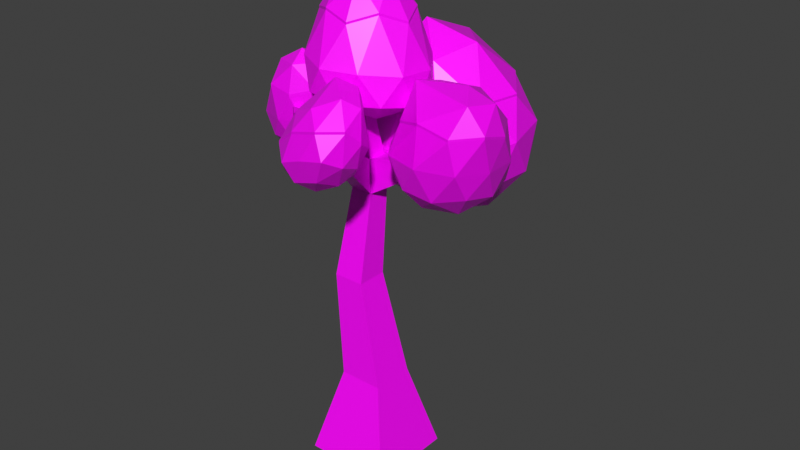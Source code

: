 # Source: Tutorial.blend  (saved by Blender 3.0.42; exported with 4.5.12 LTS)
import bpy
from mathutils import Matrix  # noqa: F401  (used for matrix-valued properties, if any)

bpy.ops.wm.read_factory_settings(use_empty=True)
scene = bpy.context.scene
scene.name = 'Scene'

# ---- collections
col_collection = bpy.data.collections.new('Collection'); scene.collection.children.link(col_collection)

# ---- images (referenced by path relative to the original .blend; pixels are not part of the script)
import os
ASSET_DIR = os.environ.get("B2B_ASSET_DIR", "")  # directory of the original .blend (textures are referenced by path, not embedded)
HERE = os.path.dirname(os.path.abspath(__file__))  # packed textures are extracted next to this script under _unpacked/

def load_image(name, relpath, width, height, colorspace="sRGB"):
    """Load a texture the original file referenced (path relative to the .blend, or extracted next to this script)."""
    p = next((c for c in (os.path.join(HERE, relpath), os.path.join(ASSET_DIR, relpath)) if relpath and os.path.exists(c)), "")
    if p:
        img = bpy.data.images.load(p, check_existing=True)
        img.name = name
    else:  # same state as the original file: an image datablock whose file is absent (Cycles renders it pink)
        img = bpy.data.images.new(name, width, height)
        img.source = "FILE"
        img.filepath = "//" + (relpath or name)
    img.colorspace_settings.name = colorspace
    return img
img_colorpalette_png = load_image('ColorPalette.png', 'ColorPalette.png', 1024, 1024, 'sRGB')

# ---- materials (node trees are filled in below, after node groups)
mat_material = bpy.data.materials.new('Material')
mat_material.alpha_threshold = 0.0
mat_material.use_transparent_shadow = False
mat_material.line_color = (0.0, 0.0, 0.0, 1.0)

# ---- material node trees
mat_material.use_nodes = True; mat_material.node_tree.nodes.clear()
_N = mat_material.node_tree.nodes; _L = mat_material.node_tree.links
n0 = _N.new('ShaderNodeOutputMaterial'); n0.name = 'Material Output'; n0.location = (300, 300)
n1 = _N.new('ShaderNodeBsdfPrincipled'); n1.name = 'Principled BSDF'; n1.location = (10, 300)
n1.distribution = 'GGX'
n1.subsurface_method = 'RANDOM_WALK_SKIN'
n1.inputs[2].default_value = 0.4
n1.inputs[3].default_value = 1.45
n1.inputs[27].default_value = (0.0, 0.0, 0.0, 1.0)
n1.inputs[28].default_value = 1.0
n2 = _N.new('ShaderNodeTexImage'); n2.name = 'Image Texture'; n2.location = (-365, 194)
n2.image = img_colorpalette_png
n2.interpolation = 'Closest'
_L.new(n1.outputs[0], n0.inputs[0])
_L.new(n2.outputs[0], n1.inputs[0])
n0.is_active_output = True

# ---- world
world_world = bpy.data.worlds.new('World'); scene.world = world_world
world_world.use_nodes = True; world_world.node_tree.nodes.clear()
_N = world_world.node_tree.nodes; _L = world_world.node_tree.links
n0 = _N.new('ShaderNodeOutputWorld'); n0.name = 'World Output'; n0.location = (300, 300)
n1 = _N.new('ShaderNodeBackground'); n1.name = 'Background'; n1.location = (10, 300)
n1.inputs[0].default_value = (0.05088, 0.05088, 0.05088, 1.0)
_L.new(n1.outputs[0], n0.inputs[0])
n0.is_active_output = True
world_world.color = (0.05088, 0.05088, 0.05088)
world_world.use_sun_shadow = False
world_world.sun_shadow_jitter_overblur = 0.0

# ---- meshes
me_cube_002 = bpy.data.meshes.new('Cube.002')
me_cube_002.from_pydata([(-1.0, -1.0, -1.0), (-0.4985, -0.4985, 1.0), (-1.0, 1.0, -1.0), (-0.4985, 0.4985, 1.0), (1.0, -1.0, -1.0), (0.4985, -0.4985, 1.0), (1.0, 1.0, -1.0), (0.4985, 0.4985, 1.0), (-0.7755, -0.353, 3.324), (-0.7755, 0.353, 3.324), (-0.06961, 0.353, 3.324), (-0.06961, -0.353, 3.324), (-0.6804, 0.1064, 5.242), (-0.6804, 0.6221, 5.242), (-0.1647, 0.6221, 5.242), (-0.1647, 0.1064, 5.242), (-0.6457, 0.1322, 6.007), (-0.6457, 0.5784, 6.007), (-0.1995, 0.5784, 6.007), (-0.1995, 0.1322, 6.007), (-0.5501, 1.846, 5.745), (-0.2951, 1.846, 5.745), (-0.5501, 1.846, 6.046), (-0.2951, 1.846, 6.046), (-0.1341, 2.869, 6.312), (0.1209, 2.869, 6.312), (-0.1341, 2.869, 6.614), (0.1209, 2.869, 6.614), (1.033, 0.5017, 5.978), (1.033, 0.2269, 5.978), (1.033, 0.5017, 6.302), (1.033, 0.2269, 6.302), (1.927, 0.08076, 6.738), (1.927, -0.09358, 6.738), (1.927, 0.08076, 6.944), (1.927, -0.09358, 6.944), (-0.6457, 0.1322, 6.007), (-0.6457, 0.5784, 6.007), (-0.1995, 0.5784, 6.007), (-0.1995, 0.1322, 6.007), (0.4364, -1.452, 6.654), (0.1279, -1.452, 6.654), (0.4364, -1.452, 7.019), (0.1279, -1.452, 7.019), (0.3321, -2.177, 7.612), (0.2321, -2.177, 7.612), (0.3321, -2.177, 7.73), (0.2321, -2.177, 7.73), (1.927, 0.01811, 5.606), (2.791, -0.6095, 6.266), (1.597, -0.9974, 6.266), (0.8591, 0.01811, 6.266), (1.597, 1.034, 6.266), (2.791, 0.6457, 6.266), (2.7, -1.087, 7.547), (1.24, -0.6458, 7.411), (1.008, 0.6596, 7.351), (2.257, 1.034, 7.334), (3.187, -0.02198, 7.407), (-0.04629, 3.217, 8.076), (1.733, -0.5788, 5.784), (2.435, -0.3508, 5.784), (2.241, -0.9477, 6.172), (2.942, 0.01811, 6.172), (2.435, 0.387, 5.784), (1.299, 0.01811, 5.784), (1.105, -0.5788, 6.172), (1.733, 0.615, 5.784), (1.105, 0.615, 6.172), (2.241, 0.9839, 6.172), (3.118, -0.3625, 6.821), (3.062, 0.387, 6.8), (2.005, -1.19, 6.862), (2.795, -0.9822, 6.866), (0.7747, -0.3466, 6.805), (1.192, -0.9369, 6.849), (1.225, 0.9839, 6.8), (0.7915, 0.387, 6.8), (2.629, 0.9839, 6.8), (1.927, 1.212, 6.8), (3.196, -0.6716, 7.604), (1.936, -1.009, 7.643), (0.8751, 0.0296, 7.477), (1.595, 0.9885, 7.433), (2.796, 0.6056, 7.452), (-1.262, 2.956, 6.772), (-1.32, 1.991, 6.777), (1.354, -0.315, 8.15), (1.369, 0.4069, 7.948), (-0.9001, 1.142, 6.587), (0.553, 2.606, 4.349), (-0.3643, 3.86, 5.37), (1.46, 3.61, 5.624), (1.822, 1.796, 5.439), (0.2216, 0.9253, 5.07), (-1.13, 2.201, 5.027), (0.2973, 3.82, 7.09), (1.689, 2.549, 7.133), (0.9239, 0.8897, 6.791), (-0.9005, 1.14, 6.536), (-1.263, 2.954, 6.722), (-0.03494, 0.7776, 6.817), (1.134, 3.237, 4.794), (0.06181, 3.384, 4.645), (0.595, 3.974, 5.394), (-0.9273, 3.146, 5.043), (-0.3881, 2.409, 4.443), (1.347, 2.171, 4.685), (1.88, 2.76, 5.435), (0.4062, 1.659, 4.468), (1.152, 1.182, 5.109), (-0.5829, 1.421, 4.867), (-1.005, 3.588, 6.039), (-1.455, 2.613, 5.838), (1.008, 3.953, 6.406), (-0.06457, 4.1, 6.256), (2.015, 2.137, 6.322), (1.802, 3.203, 6.431), (0.6242, 0.6498, 5.904), (1.565, 1.162, 6.121), (-1.242, 1.547, 5.729), (-0.4481, 0.797, 5.754), (-0.6076, 3.565, 7.051), (1.112, 3.323, 7.295), (1.487, 1.604, 7.117), (-0.03533, 0.7761, 6.766), (-1.321, 1.99, 6.726), (0.9243, 0.8912, 6.841), (1.487, 1.606, 7.168), (1.69, 2.55, 7.184), (1.113, 3.325, 7.346), (0.2977, 3.822, 7.141), (0.4628, -1.333, 6.43), (-0.2437, -1.836, 6.469), (-0.1653, -1.05, 7.031), (0.7686, -1.058, 7.285), (1.2, -1.801, 6.86), (0.5353, -2.207, 6.352), (-0.3878, -1.81, 7.38), (-0.6072, 3.566, 7.102), (1.369, 0.4084, 7.999), (1.084, -2.616, 7.225), (0.06628, -2.595, 6.938), (0.8755, 0.03111, 7.528), (0.1262, -1.112, 6.665), (0.07186, -1.54, 6.341), (-0.2878, -1.415, 6.689), (0.1125, -2.056, 6.295), (0.5274, -1.763, 6.271), (0.6202, -1.091, 6.795), (0.2453, -0.8421, 7.182), (0.8686, -1.502, 6.552), (1.075, -1.338, 7.081), (0.9363, -2.021, 6.516), (-0.2171, -2.263, 6.618), (0.2642, -2.492, 6.555), (-0.4232, -1.326, 7.226), (-0.4686, -1.85, 6.868), (0.4969, -0.8734, 7.761), (-0.008094, -1.087, 7.503), (1.353, -1.851, 7.383), (2.148, 0.617, 7.975), (0.8305, -2.493, 6.712), (1.258, -2.251, 7.035), (-0.2416, -2.338, 7.15), (-0.1794, -1.315, 7.812), (1.355, -0.3135, 8.201), (1.28, -2.196, 7.679), (0.5566, -2.632, 7.112), (2.38, -0.07235, 8.254), (0.2495, -2.49, 7.51), (2.984, -0.06846, 8.049), (2.844, -0.7272, 8.148), (0.8826, -2.541, 7.682), (-1.588, 0.1477, 6.143), (-1.588, 0.5808, 6.143), (-1.588, 0.1477, 6.654), (-1.588, 0.5808, 6.654), (-2.191, 0.1477, 6.143), (-2.191, 0.5808, 6.143), (-2.191, 0.1477, 6.654), (-2.191, 0.5808, 6.654), (-2.714, 0.741, 6.211), (-2.714, 1.059, 6.211), (-2.714, 0.741, 6.586), (-2.714, 1.059, 6.586), (-3.005, 1.259, 6.517), (-3.005, 1.486, 6.517), (-3.005, 1.259, 6.785), (-3.005, 1.486, 6.785), (-1.418, -0.4879, 6.907), (-1.418, -0.4879, 6.62), (-1.756, -0.4879, 6.907), (-1.756, -0.4879, 6.62), (-1.283, -0.7351, 7.108), (-1.283, -0.7351, 6.961), (-1.457, -0.7351, 7.108), (-1.457, -0.7351, 6.961), (-2.004, 0.3475, 5.655), (-1.28, -0.1782, 6.207), (-2.28, -0.5032, 6.207), (-2.913, 0.4885, 6.119), (-2.291, 1.306, 6.14), (-1.28, 0.8732, 6.207), (-1.638, -0.6741, 7.244), (-2.657, -0.1727, 7.134), (-2.695, 1.232, 6.913), (-1.657, 1.207, 7.132), (-1.02, 0.1765, 7.244), (3.188, -0.02047, 7.457), (-2.166, -0.1525, 5.804), (-1.578, 0.03846, 5.804), (-1.741, -0.4615, 6.129), (-1.153, 0.3475, 6.129), (-1.578, 0.6565, 5.804), (-2.53, 0.3552, 5.799), (-2.695, -0.1253, 6.112), (-2.166, 0.8505, 5.802), (-2.708, 0.9944, 6.037), (-1.742, 1.165, 6.123), (-1.037, 0.00961, 6.679), (-1.037, 0.6276, 6.679), (-1.988, -0.6814, 6.679), (-1.401, -0.4904, 6.679), (-2.965, 0.2439, 6.532), (-2.582, -0.4385, 6.646), (-2.613, 1.47, 6.464), (-2.979, 0.998, 6.447), (-1.404, 1.158, 6.659), (-2.008, 1.503, 6.563), (-1.203, -0.3676, 7.359), (-2.156, -0.6607, 7.349), (-2.784, 0.525, 7.114), (-2.198, 1.349, 7.104), (-1.206, 0.6586, 7.343), (2.796, 0.6071, 7.502), (-1.269, -0.05274, 7.838), (2.257, 1.035, 7.385), (1.595, 0.99, 7.484), (1.241, -0.6443, 7.462), (-0.3127, 0.3608, 7.121), (0.6512, -0.5002, 7.505), (-0.7471, -0.9853, 7.657), (-1.455, 0.5557, 7.67), (-0.6616, 1.483, 7.694), (0.8664, 0.833, 7.519), (-0.115, -0.5893, 9.011), (-1.148, -0.2181, 9.066), (-1.158, 1.008, 9.008), (-0.006062, 1.229, 9.009), (0.6452, 0.3294, 8.954), (1.936, -1.008, 7.693), (-0.6034, -0.4871, 7.247), (0.3142, -0.2418, 7.136), (-0.07263, -0.923, 7.512), (0.9651, 0.1791, 7.399), (0.4285, 0.6556, 7.145), (-1.07, 0.4977, 7.289), (-1.228, -0.3499, 7.617), (-0.5224, 1.104, 7.264), (-1.228, 1.215, 7.569), (0.1721, 1.289, 7.545), (0.9015, -0.1393, 8.084), (1.001, 0.572, 8.074), (-0.4222, -1.038, 8.196), (0.3062, -0.7626, 8.166), (-1.451, 0.01747, 8.3), (-1.074, -0.7615, 8.296), (-1.06, 1.427, 8.259), (-1.467, 0.9258, 8.226), (0.5681, 1.173, 8.179), (-0.2432, 1.488, 8.245), (0.3274, -0.16, 9.174), (-0.6878, -0.5202, 9.177), (-1.268, 0.4206, 9.187), (-0.6648, 1.229, 9.192), (0.4193, 0.8712, 9.12), (2.7, -1.085, 7.597), (3.197, -0.6701, 7.655), (0.8755, 0.03111, 7.528), (1.355, -0.3135, 8.201), (1.369, 0.4084, 7.999), (-0.5419, 0.1275, 7.088), (-0.5419, 0.3662, 7.088), (-0.3032, 0.3662, 7.088), (-0.3032, 0.1275, 7.088), (-0.5214, 0.1298, 7.495), (-0.5214, 0.3274, 7.495), (-0.3237, 0.3274, 7.495), (-0.3237, 0.1298, 7.495), (3.196, -0.6716, 7.604), (2.7, -1.087, 7.547), (1.936, -1.009, 7.643), (1.24, -0.6458, 7.411), (1.595, 0.9885, 7.433), (2.257, 1.034, 7.334), (2.796, 0.6056, 7.452), (3.187, -0.02198, 7.407), (1.354, -0.315, 8.15), (0.8751, 0.0296, 7.477), (1.369, 0.4069, 7.948), (-0.6076, 3.565, 7.051), (0.2973, 3.82, 7.09), (1.112, 3.323, 7.295), (1.689, 2.549, 7.133), (1.487, 1.604, 7.117), (0.9239, 0.8897, 6.791), (-0.03533, 0.7761, 6.766), (-0.9005, 1.14, 6.536), (-1.321, 1.99, 6.726), (-1.263, 2.954, 6.722), (0.4969, -0.8734, 7.761), (0.7686, -1.058, 7.285), (-0.008094, -1.087, 7.503), (-0.2416, -2.338, 7.15), (-0.3878, -1.81, 7.38), (-0.1794, -1.315, 7.812), (0.2495, -2.49, 7.51), (1.075, -1.338, 7.081), (1.353, -1.851, 7.383), (1.28, -2.196, 7.679), (0.8826, -2.541, 7.682), (-1.203, -0.3676, 7.359), (-1.638, -0.6741, 7.244), (-2.156, -0.6607, 7.349), (-2.657, -0.1727, 7.134), (-2.784, 0.525, 7.114), (-2.695, 1.232, 6.913), (-2.198, 1.349, 7.104), (-1.657, 1.207, 7.132), (-1.269, -0.05274, 7.838), (-1.206, 0.6586, 7.343), (0.3274, -0.16, 9.174), (-0.115, -0.5893, 9.011), (-0.6878, -0.5202, 9.177), (-1.148, -0.2181, 9.066), (-1.268, 0.4206, 9.187), (-1.158, 1.008, 9.008), (-0.6648, 1.229, 9.192), (-0.006062, 1.229, 9.009), (0.4193, 0.8712, 9.12), (0.6452, 0.3294, 8.954), (-0.844, 2.561, 7.905), (-0.2658, 2.028, 8.551), (0.8348, 2.297, 8.165), (0.4557, 1.348, 7.933), (-0.6096, 1.498, 7.851), (0.4973, -0.8719, 7.812), (0.7689, -1.057, 7.336), (-0.007702, -1.086, 7.554), (0.3, -1.221, 8.009), (1.134, -1.491, 7.66), (1.21, -1.671, 7.99), (-0.2412, -2.336, 7.201), (-0.3874, -1.808, 7.431), (-0.179, -1.314, 7.863), (0.7819, -1.271, 8.193), (-0.0005099, -2.086, 7.788), (0.2499, -2.489, 7.56), (0.5324, -2.252, 8.0), (0.3017, -1.346, 8.295), (0.9499, -1.914, 8.18), (1.075, -1.336, 7.132), (1.353, -1.85, 7.433), (1.281, -2.194, 7.73), (0.883, -2.54, 7.732), (-1.203, -0.3661, 7.41), (-1.637, -0.6726, 7.295), (-2.155, -0.6592, 7.4), (-2.656, -0.1712, 7.185), (-2.784, 0.5265, 7.165), (-2.694, 1.234, 6.964), (-2.198, 1.351, 7.155), (-1.657, 1.208, 7.183), (-1.632, -0.5512, 7.889), (-1.268, -0.05123, 7.889), (-1.736, -0.1437, 8.12), (-2.229, -0.2669, 7.831), (-2.25, 0.5378, 7.714), (-1.645, 0.5768, 7.809), (-1.205, 0.6601, 7.394), (0.3278, -0.1585, 9.225), (-0.1146, -0.5878, 9.062), (-0.6874, -0.5187, 9.227), (-1.148, -0.2166, 9.117), (-1.268, 0.4221, 9.237), (-1.157, 1.01, 9.058), (-0.6645, 1.231, 9.243), (-0.00567, 1.231, 9.059), (0.4197, 0.8727, 9.171), (0.6456, 0.3309, 9.005), (-0.2356, -0.116, 9.773), (0.1277, 0.384, 9.773), (-0.398, 0.384, 10.02), (-0.8234, 0.07497, 9.773), (-0.8234, 0.693, 9.773), (-0.2356, 0.884, 9.773)], [], [(0, 1, 3, 2), (2, 3, 7, 6), (6, 7, 5, 4), (4, 5, 1, 0), (2, 6, 4, 0), (7, 3, 9, 10), (11, 10, 14, 15), (5, 7, 10, 11), (3, 1, 8, 9), (1, 5, 11, 8), (12, 15, 40, 41), (9, 8, 12, 13), (8, 11, 15, 12), (10, 9, 13, 14), (19, 18, 38, 39), (17, 18, 23, 22), (19, 15, 29, 31), (16, 17, 177, 176), (20, 22, 26, 24), (13, 17, 22, 20), (14, 13, 20, 21), (18, 14, 21, 23), (25, 24, 26, 27), (21, 20, 24, 25), (23, 21, 25, 27), (22, 23, 27, 26), (31, 29, 33, 35), (18, 19, 31, 30), (14, 18, 30, 28), (15, 14, 28, 29), (33, 32, 34, 35), (29, 28, 32, 33), (28, 30, 34, 32), (30, 31, 35, 34), (37, 36, 282, 283), (17, 16, 36, 37), (16, 19, 39, 36), (18, 17, 37, 38), (40, 42, 46, 44), (15, 19, 42, 40), (16, 12, 41, 43), (19, 16, 43, 42), (45, 44, 46, 47), (41, 40, 44, 45), (43, 41, 45, 47), (42, 43, 47, 46), (48, 61, 60), (49, 61, 63), (48, 60, 65), (48, 65, 67), (48, 67, 64), (49, 63, 70), (50, 62, 72), (51, 66, 74), (52, 68, 76), (53, 69, 78), (49, 70, 73), (50, 72, 75), (51, 74, 77), (52, 76, 79), (53, 78, 71), (361, 356, 360), (361, 360, 359), (56, 82, 88), (364, 352, 361), (365, 364, 361), (365, 361, 359), (358, 365, 359), (352, 356, 361), (350, 355, 360), (354, 353, 357), (83, 56, 88), (348, 347, 351), (139, 85, 342), (59, 139, 342), (59, 342, 343), (130, 131, 59), (344, 130, 59), (344, 59, 343), (128, 129, 344), (71, 84, 58), (71, 78, 84), (78, 57, 84), (79, 83, 57), (79, 76, 83), (76, 56, 83), (77, 82, 56), (77, 74, 82), (74, 55, 82), (75, 81, 55), (75, 72, 81), (72, 54, 81), (73, 80, 54), (73, 70, 80), (70, 58, 80), (78, 79, 57), (78, 69, 79), (69, 52, 79), (76, 77, 56), (76, 68, 77), (68, 51, 77), (74, 75, 55), (74, 66, 75), (66, 50, 75), (72, 73, 54), (72, 62, 73), (62, 49, 73), (70, 71, 58), (70, 63, 71), (63, 53, 71), (64, 69, 53), (64, 67, 69), (67, 52, 69), (67, 68, 52), (67, 65, 68), (65, 51, 68), (65, 66, 51), (65, 60, 66), (60, 50, 66), (63, 64, 53), (63, 61, 64), (61, 48, 64), (60, 62, 50), (60, 61, 62), (61, 49, 62), (90, 103, 102), (91, 103, 105), (90, 102, 107), (90, 107, 109), (90, 109, 106), (91, 105, 112), (92, 104, 114), (93, 108, 116), (94, 110, 118), (95, 111, 120), (91, 112, 115), (92, 114, 117), (93, 116, 119), (94, 118, 121), (95, 120, 113), (345, 128, 344), (345, 344, 343), (101, 127, 345), (346, 101, 345), (346, 345, 343), (86, 89, 346), (342, 86, 346), (342, 346, 343), (85, 86, 342), (89, 101, 346), (127, 128, 345), (129, 130, 344), (131, 139, 59), (278, 209, 171), (172, 278, 171), (172, 171, 169), (251, 277, 172), (166, 251, 172), (166, 172, 169), (143, 239, 166), (113, 126, 100), (113, 120, 126), (120, 99, 126), (121, 125, 99), (121, 118, 125), (118, 98, 125), (119, 124, 98), (119, 116, 124), (116, 97, 124), (117, 123, 97), (117, 114, 123), (114, 96, 123), (115, 122, 96), (115, 112, 122), (112, 100, 122), (120, 121, 99), (120, 111, 121), (111, 94, 121), (118, 119, 98), (118, 110, 119), (110, 93, 119), (116, 117, 97), (116, 108, 117), (108, 92, 117), (114, 115, 96), (114, 104, 115), (104, 91, 115), (112, 113, 100), (112, 105, 113), (105, 95, 113), (106, 111, 95), (106, 109, 111), (109, 94, 111), (109, 110, 94), (109, 107, 110), (107, 93, 110), (107, 108, 93), (107, 102, 108), (102, 92, 108), (105, 106, 95), (105, 103, 106), (103, 90, 106), (102, 104, 92), (102, 103, 104), (103, 91, 104), (132, 145, 144), (133, 145, 147), (132, 144, 149), (132, 149, 151), (132, 151, 148), (133, 147, 154), (134, 146, 156), (135, 150, 158), (136, 152, 160), (137, 153, 162), (133, 154, 157), (134, 156, 159), (140, 166, 169), (136, 160, 163), (137, 162, 155), (161, 238, 140), (161, 140, 169), (235, 237, 161), (141, 167, 173), (142, 168, 170), (171, 235, 161), (170, 168, 173), (168, 141, 173), (171, 161, 169), (209, 235, 171), (237, 238, 161), (239, 251, 166), (277, 278, 172), (281, 279, 280), (165, 138, 315, 316), (273, 246, 333, 334), (250, 276, 340, 341), (84, 57, 295, 296), (272, 250, 341, 332), (164, 142, 170), (155, 168, 142), (155, 162, 168), (162, 141, 168), (163, 167, 141), (163, 160, 167), (249, 275, 338, 339), (248, 274, 336, 337), (82, 55, 293, 299), (164, 170, 317, 314), (247, 273, 334, 335), (159, 156, 165), (156, 138, 165), (157, 164, 138), (157, 154, 164), (154, 142, 164), (162, 163, 141), (162, 153, 163), (153, 136, 163), (81, 54, 291, 292), (138, 164, 314, 315), (246, 272, 332, 333), (58, 84, 296, 297), (158, 150, 159), (150, 134, 159), (156, 157, 138), (156, 146, 157), (146, 133, 157), (154, 155, 142), (154, 147, 155), (147, 137, 155), (148, 153, 137), (148, 151, 153), (151, 136, 153), (151, 152, 136), (151, 149, 152), (149, 135, 152), (149, 150, 135), (149, 144, 150), (144, 134, 150), (147, 148, 137), (147, 145, 148), (145, 132, 148), (144, 146, 134), (144, 145, 146), (145, 133, 146), (177, 175, 179, 181), (12, 16, 176, 174), (13, 12, 174, 175), (17, 13, 175, 177), (178, 180, 184, 182), (176, 177, 181, 180), (176, 180, 192, 190), (175, 174, 178, 179), (182, 184, 188, 186), (179, 178, 182, 183), (181, 179, 183, 185), (180, 181, 185, 184), (187, 186, 188, 189), (183, 182, 186, 187), (185, 183, 187, 189), (184, 185, 189, 188), (190, 192, 196, 194), (180, 178, 193, 192), (178, 174, 191, 193), (174, 176, 190, 191), (195, 194, 196, 197), (191, 190, 194, 195), (193, 191, 195, 197), (192, 193, 197, 196), (198, 211, 210), (199, 211, 213), (198, 210, 215), (198, 215, 217), (198, 217, 214), (199, 213, 220), (200, 212, 222), (201, 216, 224), (202, 218, 226), (203, 219, 228), (199, 220, 223), (200, 222, 225), (201, 224, 227), (202, 226, 229), (203, 228, 221), (80, 58, 297, 290), (236, 234, 331, 330), (57, 83, 294, 295), (158, 159, 313, 311), (208, 234, 236), (55, 81, 292, 293), (54, 80, 290, 291), (160, 152, 318, 319), (135, 158, 311, 312), (126, 99, 308, 309), (234, 207, 329, 331), (152, 135, 312, 318), (125, 98, 306, 307), (173, 167, 320, 321), (87, 82, 299, 298), (233, 206, 327, 328), (124, 97, 304, 305), (232, 205, 325, 326), (123, 96, 302, 303), (230, 208, 236), (221, 234, 208), (221, 228, 234), (228, 207, 234), (229, 233, 207), (229, 226, 233), (226, 206, 233), (227, 232, 206), (227, 224, 232), (224, 205, 232), (225, 231, 205), (225, 222, 231), (222, 204, 231), (223, 230, 204), (223, 220, 230), (220, 208, 230), (228, 229, 207), (228, 219, 229), (219, 202, 229), (226, 227, 206), (226, 218, 227), (218, 201, 227), (224, 225, 205), (224, 216, 225), (216, 200, 225), (222, 223, 204), (222, 212, 223), (212, 199, 223), (220, 221, 208), (220, 213, 221), (213, 203, 221), (214, 219, 203), (214, 217, 219), (217, 202, 219), (217, 218, 202), (217, 215, 218), (215, 201, 218), (215, 216, 201), (215, 210, 216), (210, 200, 216), (213, 214, 203), (213, 211, 214), (211, 198, 214), (210, 212, 200), (210, 211, 212), (211, 199, 212), (240, 253, 252), (241, 253, 255), (240, 252, 257), (240, 257, 259), (240, 259, 256), (241, 255, 262), (242, 254, 264), (243, 258, 266), (244, 260, 268), (245, 261, 270), (241, 262, 265), (242, 264, 267), (243, 266, 269), (244, 268, 271), (245, 270, 263), (88, 87, 298, 300), (231, 204, 323, 324), (100, 126, 309, 310), (122, 100, 310, 301), (83, 88, 300, 294), (99, 125, 307, 308), (207, 233, 328, 329), (170, 173, 321, 317), (98, 124, 305, 306), (206, 232, 326, 327), (230, 236, 330, 322), (97, 123, 303, 304), (205, 231, 324, 325), (159, 165, 316, 313), (96, 122, 301, 302), (204, 230, 322, 323), (167, 160, 319, 320), (276, 249, 339, 340), (275, 248, 337, 338), (274, 247, 335, 336), (263, 276, 250), (263, 270, 276), (270, 249, 276), (271, 275, 249), (271, 268, 275), (268, 248, 275), (269, 274, 248), (269, 266, 274), (266, 247, 274), (267, 273, 247), (267, 264, 273), (264, 246, 273), (265, 272, 246), (265, 262, 272), (262, 250, 272), (270, 271, 249), (270, 261, 271), (261, 244, 271), (268, 269, 248), (268, 260, 269), (260, 243, 269), (266, 267, 247), (266, 258, 267), (258, 242, 267), (264, 265, 246), (264, 254, 265), (254, 241, 265), (262, 263, 250), (262, 255, 263), (255, 245, 263), (256, 261, 245), (256, 259, 261), (259, 244, 261), (259, 260, 244), (259, 257, 260), (257, 243, 260), (257, 258, 243), (257, 252, 258), (252, 242, 258), (255, 256, 245), (255, 253, 256), (253, 240, 256), (252, 254, 242), (252, 253, 254), (253, 241, 254), (285, 284, 288, 289), (36, 39, 285, 282), (38, 37, 283, 284), (39, 38, 284, 285), (288, 287, 286, 289), (283, 282, 286, 287), (282, 285, 289, 286), (284, 283, 287, 288), (332, 341, 390, 381), (309, 308, 89, 86), (307, 306, 127, 101), (305, 304, 129, 128), (315, 314, 353, 354), (331, 329, 373, 380), (303, 302, 131, 130), (328, 327, 371, 372), (301, 310, 85, 139), (326, 325, 369, 370), (341, 340, 389, 390), (312, 311, 347, 348), (324, 323, 367, 368), (339, 338, 387, 388), (337, 336, 385, 386), (335, 334, 383, 384), (296, 295, 237, 235), (321, 320, 364, 365), (333, 332, 381, 382), (299, 293, 239, 143), (322, 330, 375, 366), (292, 291, 277, 251), (310, 309, 86, 85), (317, 321, 365, 358), (290, 297, 209, 278), (308, 307, 101, 89), (329, 328, 372, 373), (306, 305, 128, 127), (82, 87, 280, 279), (327, 326, 370, 371), (304, 303, 130, 129), (88, 82, 279, 281), (325, 324, 368, 369), (302, 301, 139, 131), (87, 88, 281, 280), (323, 322, 366, 367), (311, 313, 349, 347), (297, 296, 235, 209), (295, 294, 238, 237), (316, 315, 354, 355), (319, 318, 362, 363), (293, 292, 251, 239), (291, 290, 278, 277), (313, 316, 355, 349), (298, 299, 143, 166), (340, 339, 388, 389), (318, 312, 348, 362), (300, 298, 166, 140), (338, 337, 386, 387), (330, 331, 380, 375), (294, 300, 140, 238), (336, 335, 384, 385), (320, 319, 363, 364), (334, 333, 382, 383), (314, 317, 358, 353), (356, 350, 360), (360, 357, 359), (360, 355, 357), (355, 354, 357), (357, 358, 359), (357, 353, 358), (363, 352, 364), (351, 356, 352), (351, 347, 356), (347, 350, 356), (349, 355, 350), (363, 351, 352), (363, 362, 351), (362, 348, 351), (347, 349, 350), (367, 366, 374), (369, 368, 377), (371, 370, 378), (373, 372, 379), (375, 379, 376), (375, 380, 379), (380, 373, 379), (379, 378, 376), (379, 372, 378), (372, 371, 378), (378, 377, 376), (378, 370, 377), (370, 369, 377), (377, 374, 376), (377, 368, 374), (368, 367, 374), (374, 375, 376), (374, 366, 375), (382, 381, 391), (384, 383, 394), (386, 385, 395), (388, 387, 396), (390, 389, 392), (392, 396, 393), (392, 389, 396), (389, 388, 396), (396, 395, 393), (396, 387, 395), (387, 386, 395), (395, 394, 393), (395, 385, 394), (385, 384, 394), (394, 391, 393), (394, 383, 391), (383, 382, 391), (391, 392, 393), (391, 381, 392), (381, 390, 392)])
_uv = me_cube_002.uv_layers.new(name='UVMap')
_uv.uv.foreach_set('vector', [0.81, 0.5575, 0.81, 0.5575, 0.81, 0.5575, 0.81, 0.5575, 0.81, 0.5575, 0.81, 0.5575, 0.81, 0.5575, 0.81, 0.5575, 0.81, 0.5575, 0.81, 0.5575, 0.81, 0.5575, 0.81, 0.5575, 0.81, 0.5575, 0.81, 0.5575, 0.81, 0.5575, 0.81, 0.5575, 0.81, 0.5575, 0.81, 0.5575, 0.81, 0.5575, 0.81, 0.5575, 0.81, 0.5575, 0.81, 0.5575, 0.81, 0.5575, 0.81, 0.5575, 0.81, 0.5575, 0.81, 0.5575, 0.81, 0.5575, 0.81, 0.5575, 0.81, 0.5575, 0.81, 0.5575, 0.81, 0.5575, 0.81, 0.5575, 0.81, 0.5575, 0.81, 0.5575, 0.81, 0.5575, 0.81, 0.5575, 0.81, 0.5575, 0.81, 0.5575, 0.81, 0.5575, 0.81, 0.5575, 0.81, 0.5575, 0.81, 0.5575, 0.81, 0.5575, 0.81, 0.5575, 0.81, 0.5575, 0.81, 0.5575, 0.81, 0.5575, 0.81, 0.5575, 0.81, 0.5575, 0.81, 0.5575, 0.81, 0.5575, 0.81, 0.5575, 0.81, 0.5575, 0.81, 0.5575, 0.81, 0.5575, 0.81, 0.5575, 0.81, 0.5575, 0.81, 0.5575, 0.81, 0.5575, 0.81, 0.5575, 0.81, 0.5575, 0.81, 0.5575, 0.81, 0.5575, 0.81, 0.5575, 0.81, 0.5575, 0.81, 0.5575, 0.81, 0.5575, 0.81, 0.5575, 0.81, 0.5575, 0.81, 0.5575, 0.81, 0.5575, 0.81, 0.5575, 0.81, 0.5575, 0.81, 0.5575, 0.81, 0.5575, 0.81, 0.5575, 0.81, 0.5575, 0.81, 0.5575, 0.81, 0.5575, 0.81, 0.5575, 0.81, 0.5575, 0.81, 0.5575, 0.81, 0.5575, 0.81, 0.5575, 0.81, 0.5575, 0.81, 0.5575, 0.81, 0.5575, 0.81, 0.5575, 0.81, 0.5575, 0.81, 0.5575, 0.81, 0.5575, 0.81, 0.5575, 0.81, 0.5575, 0.81, 0.5575, 0.81, 0.5575, 0.81, 0.5575, 0.81, 0.5575, 0.81, 0.5575, 0.81, 0.5575, 0.81, 0.5575, 0.81, 0.5575, 0.81, 0.5575, 0.81, 0.5575, 0.81, 0.5575, 0.81, 0.5575, 0.81, 0.5575, 0.81, 0.5575, 0.81, 0.5575, 0.81, 0.5575, 0.81, 0.5575, 0.81, 0.5575, 0.81, 0.5575, 0.81, 0.5575, 0.81, 0.5575, 0.81, 0.5575, 0.81, 0.5575, 0.81, 0.5575, 0.81, 0.5575, 0.81, 0.5575, 0.81, 0.5575, 0.81, 0.5575, 0.81, 0.5575, 0.81, 0.5575, 0.81, 0.5575, 0.81, 0.5575, 0.81, 0.5575, 0.81, 0.5575, 0.81, 0.5575, 0.81, 0.5575, 0.81, 0.5575, 0.81, 0.5575, 0.81, 0.5575, 0.81, 0.5575, 0.81, 0.5575, 0.81, 0.5575, 0.81, 0.5575, 0.81, 0.5575, 0.81, 0.5575, 0.81, 0.5575, 0.81, 0.5575, 0.81, 0.5575, 0.81, 0.5575, 0.81, 0.5575, 0.81, 0.5575, 0.81, 0.5575, 0.81, 0.5575, 0.81, 0.5575, 0.81, 0.5575, 0.81, 0.5575, 0.81, 0.5575, 0.81, 0.5575, 0.81, 0.5575, 0.81, 0.5575, 0.81, 0.5575, 0.81, 0.5575, 0.81, 0.5575, 0.81, 0.5575, 0.81, 0.5575, 0.81, 0.5575, 0.81, 0.5575, 0.81, 0.5575, 0.81, 0.5575, 0.81, 0.5575, 0.81, 0.5575, 0.81, 0.5575, 0.81, 0.5575, 0.81, 0.5575, 0.81, 0.5575, 0.81, 0.5575, 0.81, 0.5575, 0.81, 0.5575, 0.81, 0.5575, 0.81, 0.5575, 0.81, 0.5575, 0.81, 0.5575, 0.81, 0.5575, 0.81, 0.5575, 0.81, 0.5575, 0.81, 0.5575, 0.81, 0.5575, 0.81, 0.5575, 0.81, 0.5575, 0.81, 0.5575, 0.81, 0.5575, 0.9279, 0.7974, 0.9155, 0.8098, 0.9155, 0.8098, 0.9155, 0.8098, 0.9155, 0.8098, 0.9155, 0.8098, 0.9279, 0.7974, 0.9155, 0.8098, 0.9155, 0.8098, 0.9279, 0.7974, 0.9155, 0.8098, 0.9155, 0.8098, 0.8131, 0.7943, 0.8007, 0.8067, 0.8007, 0.8067, 0.8007, 0.8067, 0.8007, 0.8067, 0.8007, 0.8067, 0.9155, 0.8098, 0.9155, 0.8098, 0.9155, 0.8098, 0.9155, 0.8098, 0.9155, 0.8098, 0.9155, 0.8098, 0.9155, 0.8098, 0.9155, 0.8098, 0.9155, 0.8098, 0.9155, 0.8098, 0.9155, 0.8098, 0.9155, 0.8098, 0.9155, 0.8098, 0.9155, 0.8098, 0.9155, 0.8098, 0.9155, 0.8098, 0.9155, 0.8098, 0.9155, 0.8098, 0.8007, 0.8067, 0.8007, 0.8067, 0.8007, 0.8067, 0.8007, 0.8067, 0.8007, 0.8067, 0.8007, 0.8067, 0.9155, 0.8098, 0.9155, 0.8098, 0.9155, 0.8098, 0.0861, 0.9477, 0.0861, 0.9477, 0.0861, 0.9477, 0.0861, 0.9477, 0.0861, 0.9477, 0.0861, 0.9477, 0.9155, 0.8098, 0.9155, 0.8098, 0.9155, 0.8098, 0.0861, 0.9477, 0.0861, 0.9477, 0.0861, 0.9477, 0.0861, 0.9477, 0.0861, 0.9477, 0.0861, 0.9477, 0.0861, 0.9477, 0.0861, 0.9477, 0.0861, 0.9477, 0.0861, 0.9477, 0.0861, 0.9477, 0.0861, 0.9477, 0.0861, 0.9477, 0.0861, 0.9477, 0.0861, 0.9477, 0.0861, 0.9477, 0.0861, 0.9477, 0.0861, 0.9477, 0.0861, 0.9477, 0.0861, 0.9477, 0.0861, 0.9477, 0.9155, 0.8098, 0.9155, 0.8098, 0.9155, 0.8098, 0.0861, 0.9477, 0.0861, 0.9477, 0.0861, 0.9477, 0.0861, 0.9477, 0.0861, 0.9477, 0.0861, 0.9477, 0.0861, 0.9477, 0.0861, 0.9477, 0.0861, 0.9477, 0.0861, 0.9477, 0.0861, 0.9477, 0.0861, 0.9477, 0.0861, 0.9477, 0.0861, 0.9477, 0.0861, 0.9477, 0.0861, 0.9477, 0.0861, 0.9477, 0.0861, 0.9477, 0.0861, 0.9477, 0.0861, 0.9477, 0.0861, 0.9477, 0.0861, 0.9477, 0.0861, 0.9477, 0.0861, 0.9477, 0.9155, 0.8098, 0.9155, 0.8098, 0.9155, 0.8098, 0.8007, 0.8067, 0.8007, 0.8067, 0.8007, 0.8067, 0.9155, 0.8098, 0.9155, 0.8098, 0.9155, 0.8098, 0.9155, 0.8098, 0.9155, 0.8098, 0.9155, 0.8098, 0.9155, 0.8098, 0.9155, 0.8098, 0.9155, 0.8098, 0.9155, 0.8098, 0.9155, 0.8098, 0.9155, 0.8098, 0.9155, 0.8098, 0.9155, 0.8098, 0.9155, 0.8098, 0.9155, 0.8098, 0.9155, 0.8098, 0.9155, 0.8098, 0.8007, 0.8067, 0.8007, 0.8067, 0.8007, 0.8067, 0.9155, 0.8098, 0.9155, 0.8098, 0.9155, 0.8098, 0.8007, 0.8067, 0.8007, 0.8067, 0.8007, 0.8067, 0.9155, 0.8098, 0.9155, 0.8098, 0.9155, 0.8098, 0.9155, 0.8098, 0.9155, 0.8098, 0.9155, 0.8098, 0.9155, 0.8098, 0.9155, 0.8098, 0.9155, 0.8098, 0.8007, 0.8067, 0.8007, 0.8067, 0.8007, 0.8067, 0.9155, 0.8098, 0.9155, 0.8098, 0.9155, 0.8098, 0.9155, 0.8098, 0.9155, 0.8098, 0.9155, 0.8098, 0.9155, 0.8098, 0.9155, 0.8098, 0.9155, 0.8098, 0.9155, 0.8098, 0.9155, 0.8098, 0.9155, 0.8098, 0.9155, 0.8098, 0.9155, 0.8098, 0.9155, 0.8098, 0.9155, 0.8098, 0.9155, 0.8098, 0.9155, 0.8098, 0.8007, 0.8067, 0.8007, 0.8067, 0.8007, 0.8067, 0.9155, 0.8098, 0.9155, 0.8098, 0.9155, 0.8098, 0.8007, 0.8067, 0.8007, 0.8067, 0.8007, 0.8067, 0.9155, 0.8098, 0.9155, 0.8098, 0.9155, 0.8098, 0.9155, 0.8098, 0.9155, 0.8098, 0.9155, 0.8098, 0.9155, 0.8098, 0.9155, 0.8098, 0.9155, 0.8098, 0.9155, 0.8098, 0.9155, 0.8098, 0.9155, 0.8098, 0.9155, 0.8098, 0.9155, 0.8098, 0.9155, 0.8098, 0.9155, 0.8098, 0.9155, 0.8098, 0.9155, 0.8098, 0.9155, 0.8098, 0.9155, 0.8098, 0.9155, 0.8098, 0.9155, 0.8098, 0.9155, 0.8098, 0.9155, 0.8098, 0.9155, 0.8098, 0.9155, 0.8098, 0.9155, 0.8098, 0.9155, 0.8098, 0.9155, 0.8098, 0.9155, 0.8098, 0.8007, 0.8067, 0.8007, 0.8067, 0.8007, 0.8067, 0.9155, 0.8098, 0.9155, 0.8098, 0.9155, 0.8098, 0.9155, 0.8098, 0.9155, 0.8098, 0.9155, 0.8098, 0.8007, 0.8067, 0.8007, 0.8067, 0.8007, 0.8067, 0.9155, 0.8098, 0.9155, 0.8098, 0.9155, 0.8098, 0.9155, 0.8098, 0.9155, 0.8098, 0.9155, 0.8098, 0.9155, 0.8098, 0.9155, 0.8098, 0.9155, 0.8098, 0.9155, 0.8098, 0.9279, 0.7974, 0.9155, 0.8098, 0.8007, 0.8067, 0.8007, 0.8067, 0.8007, 0.8067, 0.9155, 0.8098, 0.9155, 0.8098, 0.9155, 0.8098, 0.9155, 0.8098, 0.9155, 0.8098, 0.9155, 0.8098, 0.9279, 0.7974, 0.9155, 0.8098, 0.9155, 0.8098, 0.9155, 0.8098, 0.9155, 0.8098, 0.9155, 0.8098, 0.8131, 0.7943, 0.8007, 0.8067, 0.8007, 0.8067, 0.9279, 0.7974, 0.9155, 0.8098, 0.9155, 0.8098, 0.8131, 0.7943, 0.8007, 0.8067, 0.8007, 0.8067, 0.8007, 0.8067, 0.8007, 0.8067, 0.8007, 0.8067, 0.8007, 0.8067, 0.8007, 0.8067, 0.8007, 0.8067, 0.9155, 0.8098, 0.9155, 0.8098, 0.9155, 0.8098, 0.9155, 0.8098, 0.9155, 0.8098, 0.9155, 0.8098, 0.9155, 0.8098, 0.9155, 0.8098, 0.9155, 0.8098, 0.9155, 0.8098, 0.9155, 0.8098, 0.9155, 0.8098, 0.8007, 0.8067, 0.8007, 0.8067, 0.8007, 0.8067, 0.9155, 0.8098, 0.9155, 0.8098, 0.9155, 0.8098, 0.9155, 0.8098, 0.9155, 0.8098, 0.9155, 0.8098, 0.8007, 0.8067, 0.8007, 0.8067, 0.8007, 0.8067, 0.0861, 0.9477, 0.0861, 0.9477, 0.0861, 0.9477, 0.0861, 0.9477, 0.0861, 0.9477, 0.0861, 0.9477, 0.0861, 0.9477, 0.0861, 0.9477, 0.0861, 0.9477, 0.0861, 0.9477, 0.0861, 0.9477, 0.0861, 0.9477, 0.0861, 0.9477, 0.0861, 0.9477, 0.0861, 0.9477, 0.0861, 0.9477, 0.0861, 0.9477, 0.0861, 0.9477, 0.0861, 0.9477, 0.0861, 0.9477, 0.0861, 0.9477, 0.0861, 0.9477, 0.0861, 0.9477, 0.0861, 0.9477, 0.0861, 0.9477, 0.0861, 0.9477, 0.0861, 0.9477, 0.0861, 0.9477, 0.0861, 0.9477, 0.0861, 0.9477, 0.0861, 0.9477, 0.0861, 0.9477, 0.0861, 0.9477, 0.0861, 0.9477, 0.0861, 0.9477, 0.0861, 0.9477, 0.0861, 0.9477, 0.0861, 0.9477, 0.0861, 0.9477, 0.0861, 0.9477, 0.0861, 0.9477, 0.0861, 0.9477, 0.0861, 0.9477, 0.0861, 0.9477, 0.0861, 0.9477, 0.0861, 0.9477, 0.0861, 0.9477, 0.0861, 0.9477, 0.0861, 0.9477, 0.0861, 0.9477, 0.0861, 0.9477, 0.0861, 0.9477, 0.0861, 0.9477, 0.0861, 0.9477, 0.0861, 0.9477, 0.0861, 0.9477, 0.0861, 0.9477, 0.0861, 0.9477, 0.0861, 0.9477, 0.0861, 0.9477, 0.9155, 0.8098, 0.9155, 0.8098, 0.9155, 0.8098, 0.9155, 0.8098, 0.9155, 0.8098, 0.9155, 0.8098, 0.8007, 0.8067, 0.8007, 0.8067, 0.8007, 0.8067, 0.9155, 0.8098, 0.9155, 0.8098, 0.9155, 0.8098, 0.9155, 0.8098, 0.9155, 0.8098, 0.9155, 0.8098, 0.9155, 0.8098, 0.9155, 0.8098, 0.9155, 0.8098, 0.8007, 0.8067, 0.8007, 0.8067, 0.8007, 0.8067, 0.9155, 0.8098, 0.9155, 0.8098, 0.9155, 0.8098, 0.9155, 0.8098, 0.9155, 0.8098, 0.9155, 0.8098, 0.9155, 0.8098, 0.9155, 0.8098, 0.9155, 0.8098, 0.9155, 0.8098, 0.9155, 0.8098, 0.9155, 0.8098, 0.9155, 0.8098, 0.9155, 0.8098, 0.9155, 0.8098, 0.8007, 0.8067, 0.8007, 0.8067, 0.8007, 0.8067, 0.9155, 0.8098, 0.9155, 0.8098, 0.9155, 0.8098, 0.9155, 0.8098, 0.9155, 0.8098, 0.9155, 0.8098, 0.8007, 0.8067, 0.8007, 0.8067, 0.8007, 0.8067, 0.9155, 0.8098, 0.9155, 0.8098, 0.9155, 0.8098, 0.8007, 0.8067, 0.8007, 0.8067, 0.8007, 0.8067, 0.9155, 0.8098, 0.9155, 0.8098, 0.9155, 0.8098, 0.9155, 0.8098, 0.9155, 0.8098, 0.9155, 0.8098, 0.9155, 0.8098, 0.9155, 0.8098, 0.9155, 0.8098, 0.9155, 0.8098, 0.9155, 0.8098, 0.9155, 0.8098, 0.8007, 0.8067, 0.8007, 0.8067, 0.8007, 0.8067, 0.9155, 0.8098, 0.9155, 0.8098, 0.9155, 0.8098, 0.9155, 0.8098, 0.9155, 0.8098, 0.9155, 0.8098, 0.8007, 0.8067, 0.8007, 0.8067, 0.8007, 0.8067, 0.9155, 0.8098, 0.9155, 0.8098, 0.9155, 0.8098, 0.9155, 0.8098, 0.9155, 0.8098, 0.9155, 0.8098, 0.8007, 0.8067, 0.8007, 0.8067, 0.8007, 0.8067, 0.9155, 0.8098, 0.9155, 0.8098, 0.9155, 0.8098, 0.9155, 0.8098, 0.9155, 0.8098, 0.9155, 0.8098, 0.9155, 0.8098, 0.9155, 0.8098, 0.9155, 0.8098, 0.9155, 0.8098, 0.9155, 0.8098, 0.9155, 0.8098, 0.9155, 0.8098, 0.9155, 0.8098, 0.9155, 0.8098, 0.9155, 0.8098, 0.9155, 0.8098, 0.9155, 0.8098, 0.9155, 0.8098, 0.9155, 0.8098, 0.9155, 0.8098, 0.9155, 0.8098, 0.9155, 0.8098, 0.9155, 0.8098, 0.9155, 0.8098, 0.9155, 0.8098, 0.9155, 0.8098, 0.9155, 0.8098, 0.9155, 0.8098, 0.9155, 0.8098, 0.9155, 0.8098, 0.9155, 0.8098, 0.9155, 0.8098, 0.8007, 0.8067, 0.8007, 0.8067, 0.8007, 0.8067, 0.8007, 0.8067, 0.8131, 0.7943, 0.8007, 0.8067, 0.9155, 0.8098, 0.9155, 0.8098, 0.9155, 0.8098, 0.9155, 0.8098, 0.9155, 0.8098, 0.9155, 0.8098, 0.9155, 0.8098, 0.9155, 0.8098, 0.9155, 0.8098, 0.8131, 0.7943, 0.8007, 0.8067, 0.8007, 0.8067, 0.9155, 0.8098, 0.9155, 0.8098, 0.9155, 0.8098, 0.9279, 0.7974, 0.9155, 0.8098, 0.9155, 0.8098, 0.9279, 0.7974, 0.9155, 0.8098, 0.9155, 0.8098, 0.9279, 0.7974, 0.9155, 0.8098, 0.9155, 0.8098, 0.8007, 0.8067, 0.8007, 0.8067, 0.8007, 0.8067, 0.8007, 0.8067, 0.8007, 0.8067, 0.8007, 0.8067, 0.8007, 0.8067, 0.8007, 0.8067, 0.8007, 0.8067, 0.9155, 0.8098, 0.9155, 0.8098, 0.9155, 0.8098, 0.9155, 0.8098, 0.9155, 0.8098, 0.9155, 0.8098, 0.8007, 0.8067, 0.8007, 0.8067, 0.8007, 0.8067, 0.9155, 0.8098, 0.9155, 0.8098, 0.9155, 0.8098, 0.0861, 0.9477, 0.0861, 0.9477, 0.0861, 0.9477, 0.8007, 0.8067, 0.8007, 0.8067, 0.8007, 0.8067, 0.8007, 0.8067, 0.8007, 0.8067, 0.8007, 0.8067, 0.0861, 0.9477, 0.0861, 0.9477, 0.0861, 0.9477, 0.0861, 0.9477, 0.0861, 0.9477, 0.0861, 0.9477, 0.0861, 0.9477, 0.0861, 0.9477, 0.0861, 0.9477, 0.9155, 0.8098, 0.9155, 0.8098, 0.9155, 0.8098, 0.9155, 0.8098, 0.9155, 0.8098, 0.9155, 0.8098, 0.0861, 0.9477, 0.0861, 0.9477, 0.0861, 0.9477, 0.9155, 0.8098, 0.9155, 0.8098, 0.9155, 0.8098, 0.9155, 0.8098, 0.9155, 0.8098, 0.9155, 0.8098, 0.0861, 0.9477, 0.0861, 0.9477, 0.0861, 0.9477, 0.0861, 0.9477, 0.0861, 0.9477, 0.0861, 0.9477, 0.0861, 0.9477, 0.0861, 0.9477, 0.0861, 0.9477, 0.0861, 0.9477, 0.0861, 0.9477, 0.0861, 0.9477, 0.0861, 0.9477, 0.0861, 0.9477, 0.0861, 0.9477, 0.0861, 0.9477, 0.0861, 0.9477, 0.0861, 0.9477, 0.9155, 0.8098, 0.9155, 0.8098, 0.9155, 0.8098, 0.9155, 0.8098, 0.9589, 0.816, 0.9589, 0.816, 0.9589, 0.816, 0.9589, 0.816, 0.9589, 0.816, 0.9589, 0.816, 0.9589, 0.816, 0.9589, 0.816, 0.9155, 0.8098, 0.9155, 0.8098, 0.9155, 0.8098, 0.9155, 0.8098, 0.9589, 0.816, 0.9589, 0.816, 0.9589, 0.816, 0.9589, 0.816, 0.9155, 0.8098, 0.9155, 0.8098, 0.9155, 0.8098, 0.9155, 0.8098, 0.9155, 0.8098, 0.9155, 0.8098, 0.9155, 0.8098, 0.9155, 0.8098, 0.9155, 0.8098, 0.9155, 0.8098, 0.9155, 0.8098, 0.9155, 0.8098, 0.9155, 0.8098, 0.9155, 0.8098, 0.9155, 0.8098, 0.9155, 0.8098, 0.9155, 0.8098, 0.9155, 0.8098, 0.9589, 0.816, 0.9589, 0.816, 0.9589, 0.816, 0.9589, 0.816, 0.9589, 0.816, 0.9589, 0.816, 0.9589, 0.816, 0.9589, 0.816, 0.8007, 0.8067, 0.8007, 0.8067, 0.8007, 0.8067, 0.8007, 0.8067, 0.9155, 0.8098, 0.9155, 0.8098, 0.9155, 0.8098, 0.9155, 0.8098, 0.8441, 0.8129, 0.8441, 0.8129, 0.8441, 0.8129, 0.8441, 0.8129, 0.9155, 0.8098, 0.9155, 0.8098, 0.9155, 0.8098, 0.9155, 0.8098, 0.9155, 0.8098, 0.9155, 0.8098, 0.8007, 0.8067, 0.8007, 0.8067, 0.8007, 0.8067, 0.9155, 0.8098, 0.9155, 0.8098, 0.9155, 0.8098, 0.9155, 0.8098, 0.9155, 0.8098, 0.9155, 0.8098, 0.9155, 0.8098, 0.9155, 0.8098, 0.9155, 0.8098, 0.9155, 0.8098, 0.9155, 0.8098, 0.9155, 0.8098, 0.9155, 0.8098, 0.9155, 0.8098, 0.9155, 0.8098, 0.9155, 0.8098, 0.9155, 0.8098, 0.9155, 0.8098, 0.9155, 0.8098, 0.8007, 0.8067, 0.8007, 0.8067, 0.8007, 0.8067, 0.8007, 0.8067, 0.9589, 0.816, 0.9589, 0.816, 0.9589, 0.816, 0.9589, 0.816, 0.9155, 0.8098, 0.9155, 0.8098, 0.9155, 0.8098, 0.9155, 0.8098, 0.9155, 0.8098, 0.9155, 0.8098, 0.9155, 0.8098, 0.9155, 0.8098, 0.9155, 0.8098, 0.9155, 0.8098, 0.9155, 0.8098, 0.9155, 0.8098, 0.9155, 0.8098, 0.9155, 0.8098, 0.9155, 0.8098, 0.9155, 0.8098, 0.9155, 0.8098, 0.9155, 0.8098, 0.9155, 0.8098, 0.9155, 0.8098, 0.9155, 0.8098, 0.9155, 0.8098, 0.9155, 0.8098, 0.9155, 0.8098, 0.9155, 0.8098, 0.9155, 0.8098, 0.9155, 0.8098, 0.9155, 0.8098, 0.9155, 0.8098, 0.9155, 0.8098, 0.9155, 0.8098, 0.9155, 0.8098, 0.9155, 0.8098, 0.9155, 0.8098, 0.9155, 0.8098, 0.9155, 0.8098, 0.9155, 0.8098, 0.8007, 0.8067, 0.8007, 0.8067, 0.8007, 0.8067, 0.9155, 0.8098, 0.9155, 0.8098, 0.9155, 0.8098, 0.9155, 0.8098, 0.9155, 0.8098, 0.9155, 0.8098, 0.9155, 0.8098, 0.9155, 0.8098, 0.9155, 0.8098, 0.9155, 0.8098, 0.9155, 0.8098, 0.9155, 0.8098, 0.8007, 0.8067, 0.8007, 0.8067, 0.8007, 0.8067, 0.9155, 0.8098, 0.9155, 0.8098, 0.9155, 0.8098, 0.9155, 0.8098, 0.9155, 0.8098, 0.9155, 0.8098, 0.8007, 0.8067, 0.8131, 0.7943, 0.8007, 0.8067, 0.9155, 0.8098, 0.9155, 0.8098, 0.9155, 0.8098, 0.8007, 0.8067, 0.8007, 0.8067, 0.8007, 0.8067, 0.9155, 0.8098, 0.9155, 0.8098, 0.9155, 0.8098, 0.81, 0.5575, 0.81, 0.5575, 0.81, 0.5575, 0.81, 0.5575, 0.81, 0.5575, 0.81, 0.5575, 0.81, 0.5575, 0.81, 0.5575, 0.81, 0.5575, 0.81, 0.5575, 0.81, 0.5575, 0.81, 0.5575, 0.81, 0.5575, 0.81, 0.5575, 0.81, 0.5575, 0.81, 0.5575, 0.81, 0.5575, 0.81, 0.5575, 0.81, 0.5575, 0.81, 0.5575, 0.81, 0.5575, 0.81, 0.5575, 0.81, 0.5575, 0.81, 0.5575, 0.81, 0.5575, 0.81, 0.5575, 0.81, 0.5575, 0.81, 0.5575, 0.81, 0.5575, 0.81, 0.5575, 0.81, 0.5575, 0.81, 0.5575, 0.81, 0.5575, 0.81, 0.5575, 0.81, 0.5575, 0.81, 0.5575, 0.81, 0.5575, 0.81, 0.5575, 0.81, 0.5575, 0.81, 0.5575, 0.81, 0.5575, 0.81, 0.5575, 0.81, 0.5575, 0.81, 0.5575, 0.81, 0.5575, 0.81, 0.5575, 0.81, 0.5575, 0.81, 0.5575, 0.81, 0.5575, 0.81, 0.5575, 0.81, 0.5575, 0.81, 0.5575, 0.81, 0.5575, 0.81, 0.5575, 0.81, 0.5575, 0.81, 0.5575, 0.81, 0.5575, 0.81, 0.5575, 0.81, 0.5575, 0.81, 0.5575, 0.81, 0.5575, 0.81, 0.5575, 0.81, 0.5575, 0.81, 0.5575, 0.81, 0.5575, 0.81, 0.5575, 0.81, 0.5575, 0.81, 0.5575, 0.81, 0.5575, 0.81, 0.5575, 0.81, 0.5575, 0.81, 0.5575, 0.81, 0.5575, 0.81, 0.5575, 0.81, 0.5575, 0.81, 0.5575, 0.81, 0.5575, 0.81, 0.5575, 0.81, 0.5575, 0.81, 0.5575, 0.81, 0.5575, 0.81, 0.5575, 0.81, 0.5575, 0.81, 0.5575, 0.81, 0.5575, 0.81, 0.5575, 0.81, 0.5575, 0.81, 0.5575, 0.81, 0.5575, 0.81, 0.5575, 0.81, 0.5575, 0.81, 0.5575, 0.81, 0.5575, 0.81, 0.5575, 0.81, 0.5575, 0.81, 0.5575, 0.9093, 0.8129, 0.9093, 0.8129, 0.9093, 0.8129, 0.7945, 0.8098, 0.7945, 0.8098, 0.7945, 0.8098, 0.7945, 0.8098, 0.7945, 0.8098, 0.7945, 0.8098, 0.7945, 0.8098, 0.7945, 0.8098, 0.7945, 0.8098, 0.7945, 0.8098, 0.7945, 0.8098, 0.7945, 0.8098, 0.9093, 0.8129, 0.9093, 0.8129, 0.9093, 0.8129, 0.7945, 0.8098, 0.7945, 0.8098, 0.7945, 0.8098, 0.9093, 0.8129, 0.9093, 0.8129, 0.9093, 0.8129, 0.9093, 0.8129, 0.9093, 0.8129, 0.9093, 0.8129, 0.7945, 0.8098, 0.7945, 0.8098, 0.7945, 0.8098, 0.7945, 0.8098, 0.7945, 0.8098, 0.7945, 0.8098, 0.9093, 0.8129, 0.9093, 0.8129, 0.9093, 0.8129, 0.9093, 0.8129, 0.9093, 0.8129, 0.9093, 0.8129, 0.9093, 0.8129, 0.9093, 0.8129, 0.9093, 0.8129, 0.9093, 0.8129, 0.9093, 0.8129, 0.9093, 0.8129, 0.8007, 0.8067, 0.8007, 0.8067, 0.8007, 0.8067, 0.8007, 0.8067, 0.9093, 0.8129, 0.9093, 0.8129, 0.9093, 0.8129, 0.9093, 0.8129, 0.9155, 0.8098, 0.9155, 0.8098, 0.9155, 0.8098, 0.9155, 0.8098, 0.9155, 0.8098, 0.9155, 0.8098, 0.9155, 0.8098, 0.9155, 0.8098, 0.9093, 0.8129, 0.9093, 0.8129, 0.9093, 0.8129, 0.9155, 0.8098, 0.9155, 0.8098, 0.9155, 0.8098, 0.9155, 0.8098, 0.9155, 0.8098, 0.9155, 0.8098, 0.9155, 0.8098, 0.9155, 0.8098, 0.9155, 0.8098, 0.9155, 0.8098, 0.9155, 0.8098, 0.9155, 0.8098, 0.8007, 0.8067, 0.8007, 0.8067, 0.8007, 0.8067, 0.8007, 0.8067, 0.8007, 0.8067, 0.8007, 0.8067, 0.8007, 0.8067, 0.8007, 0.8067, 0.7945, 0.8098, 0.7945, 0.8098, 0.7945, 0.8098, 0.7945, 0.8098, 0.9155, 0.8098, 0.9155, 0.8098, 0.9155, 0.8098, 0.9155, 0.8098, 0.9155, 0.8098, 0.9155, 0.8098, 0.9155, 0.8098, 0.9155, 0.8098, 0.9155, 0.8098, 0.9155, 0.8098, 0.9155, 0.8098, 0.9155, 0.8098, 0.8007, 0.8067, 0.8007, 0.8067, 0.8007, 0.8067, 0.8007, 0.8067, 0.9093, 0.8129, 0.9093, 0.8129, 0.9093, 0.8129, 0.9093, 0.8129, 0.9155, 0.8098, 0.9155, 0.8098, 0.9155, 0.8098, 0.9155, 0.8098, 0.9093, 0.8129, 0.9093, 0.8129, 0.9093, 0.8129, 0.9093, 0.8129, 0.9155, 0.8098, 0.9155, 0.8098, 0.9155, 0.8098, 0.9155, 0.8098, 0.9093, 0.8129, 0.9093, 0.8129, 0.9093, 0.8129, 0.9093, 0.8129, 0.9093, 0.8129, 0.9093, 0.8129, 0.9093, 0.8129, 0.9093, 0.8129, 0.9093, 0.8129, 0.7945, 0.8098, 0.7945, 0.8098, 0.7945, 0.8098, 0.9093, 0.8129, 0.9093, 0.8129, 0.9093, 0.8129, 0.7945, 0.8098, 0.7945, 0.8098, 0.7945, 0.8098, 0.9093, 0.8129, 0.9093, 0.8129, 0.9093, 0.8129, 0.9093, 0.8129, 0.9093, 0.8129, 0.9093, 0.8129, 0.9093, 0.8129, 0.9093, 0.8129, 0.9093, 0.8129, 0.9093, 0.8129, 0.9093, 0.8129, 0.9093, 0.8129, 0.7945, 0.8098, 0.7945, 0.8098, 0.7945, 0.8098, 0.7945, 0.8098, 0.7945, 0.8098, 0.7945, 0.8098, 0.9093, 0.8129, 0.9093, 0.8129, 0.9093, 0.8129, 0.7945, 0.8098, 0.7945, 0.8098, 0.7945, 0.8098, 0.9093, 0.8129, 0.9093, 0.8129, 0.9093, 0.8129, 0.9093, 0.8129, 0.9093, 0.8129, 0.9093, 0.8129, 0.7945, 0.8098, 0.7945, 0.8098, 0.7945, 0.8098, 0.7945, 0.8098, 0.7945, 0.8098, 0.7945, 0.8098, 0.7945, 0.8098, 0.7945, 0.8098, 0.7945, 0.8098, 0.9093, 0.8129, 0.9093, 0.8129, 0.9093, 0.8129, 0.7945, 0.8098, 0.7945, 0.8098, 0.7945, 0.8098, 0.9093, 0.8129, 0.9093, 0.8129, 0.9093, 0.8129, 0.9093, 0.8129, 0.9093, 0.8129, 0.9093, 0.8129, 0.9093, 0.8129, 0.9093, 0.8129, 0.9093, 0.8129, 0.7945, 0.8098, 0.7945, 0.8098, 0.7945, 0.8098, 0.7945, 0.8098, 0.7945, 0.8098, 0.7945, 0.8098, 0.9093, 0.8129, 0.9093, 0.8129, 0.9093, 0.8129, 0.9093, 0.8129, 0.9093, 0.8129, 0.9093, 0.8129, 0.7945, 0.8098, 0.7945, 0.8098, 0.7945, 0.8098, 0.7945, 0.8098, 0.7945, 0.8098, 0.7945, 0.8098, 0.9093, 0.8129, 0.9093, 0.8129, 0.9093, 0.8129, 0.9093, 0.8129, 0.9093, 0.8129, 0.9093, 0.8129, 0.7945, 0.8098, 0.7945, 0.8098, 0.7945, 0.8098, 0.9093, 0.8129, 0.9093, 0.8129, 0.9093, 0.8129, 0.9093, 0.8129, 0.9093, 0.8129, 0.9093, 0.8129, 0.9093, 0.8129, 0.9093, 0.8129, 0.9093, 0.8129, 0.9093, 0.8129, 0.9093, 0.8129, 0.9093, 0.8129, 0.9093, 0.8129, 0.9093, 0.8129, 0.9093, 0.8129, 0.7945, 0.8098, 0.7945, 0.8098, 0.7945, 0.8098, 0.9093, 0.8129, 0.9093, 0.8129, 0.9093, 0.8129, 0.9093, 0.8129, 0.9093, 0.8129, 0.9093, 0.8129, 0.9093, 0.8129, 0.9093, 0.8129, 0.9093, 0.8129, 0.9093, 0.8129, 0.9093, 0.8129, 0.9093, 0.8129, 0.7945, 0.8098, 0.7945, 0.8098, 0.7945, 0.8098, 0.9093, 0.8129, 0.9093, 0.8129, 0.9093, 0.8129, 0.9093, 0.8129, 0.9093, 0.8129, 0.9093, 0.8129, 0.9589, 0.816, 0.9589, 0.816, 0.9589, 0.816, 0.9589, 0.816, 0.9589, 0.816, 0.9589, 0.816, 0.9589, 0.816, 0.9589, 0.816, 0.9589, 0.816, 0.9589, 0.816, 0.9589, 0.816, 0.9589, 0.816, 0.9589, 0.816, 0.9589, 0.816, 0.9589, 0.816, 0.9589, 0.816, 0.9589, 0.816, 0.9589, 0.816, 0.9589, 0.816, 0.9589, 0.816, 0.9589, 0.816, 0.8441, 0.8129, 0.8441, 0.8129, 0.8441, 0.8129, 0.8441, 0.8129, 0.8441, 0.8129, 0.8441, 0.8129, 0.9589, 0.816, 0.9589, 0.816, 0.9589, 0.816, 0.8441, 0.8129, 0.8441, 0.8129, 0.8441, 0.8129, 0.9589, 0.816, 0.9589, 0.816, 0.9589, 0.816, 0.9589, 0.816, 0.9589, 0.816, 0.9589, 0.816, 0.9589, 0.816, 0.9589, 0.816, 0.9589, 0.816, 0.9589, 0.816, 0.9589, 0.816, 0.9589, 0.816, 0.8007, 0.8067, 0.8007, 0.8067, 0.8007, 0.8067, 0.8007, 0.8067, 0.9093, 0.8129, 0.9093, 0.8129, 0.9093, 0.8129, 0.9093, 0.8129, 0.9155, 0.8098, 0.9155, 0.8098, 0.9155, 0.8098, 0.9155, 0.8098, 0.9155, 0.8098, 0.9155, 0.8098, 0.9155, 0.8098, 0.9155, 0.8098, 0.9155, 0.8098, 0.9155, 0.8098, 0.9155, 0.8098, 0.9155, 0.8098, 0.9155, 0.8098, 0.9155, 0.8098, 0.9155, 0.8098, 0.9155, 0.8098, 0.9093, 0.8129, 0.9093, 0.8129, 0.9093, 0.8129, 0.9093, 0.8129, 0.9155, 0.8098, 0.9155, 0.8098, 0.9155, 0.8098, 0.9155, 0.8098, 0.8007, 0.8067, 0.8007, 0.8067, 0.8007, 0.8067, 0.8007, 0.8067, 0.9093, 0.8129, 0.9093, 0.8129, 0.9093, 0.8129, 0.9093, 0.8129, 0.9093, 0.8129, 0.9093, 0.8129, 0.9093, 0.8129, 0.9093, 0.8129, 0.9155, 0.8098, 0.9155, 0.8098, 0.9155, 0.8098, 0.9155, 0.8098, 0.7945, 0.8098, 0.7945, 0.8098, 0.7945, 0.8098, 0.7945, 0.8098, 0.9155, 0.8098, 0.9155, 0.8098, 0.9155, 0.8098, 0.9155, 0.8098, 0.8007, 0.8067, 0.8007, 0.8067, 0.8007, 0.8067, 0.8007, 0.8067, 0.7945, 0.8098, 0.7945, 0.8098, 0.7945, 0.8098, 0.7945, 0.8098, 0.9155, 0.8098, 0.9155, 0.8098, 0.9155, 0.8098, 0.9155, 0.8098, 0.9589, 0.816, 0.9589, 0.816, 0.9589, 0.816, 0.9589, 0.816, 0.9589, 0.816, 0.9589, 0.816, 0.9589, 0.816, 0.9589, 0.816, 0.9589, 0.816, 0.9589, 0.816, 0.9589, 0.816, 0.9589, 0.816, 0.9589, 0.816, 0.9589, 0.816, 0.9589, 0.816, 0.9589, 0.816, 0.9589, 0.816, 0.9589, 0.816, 0.9589, 0.816, 0.9589, 0.816, 0.9589, 0.816, 0.9589, 0.816, 0.9589, 0.816, 0.9589, 0.816, 0.9589, 0.816, 0.9589, 0.816, 0.9589, 0.816, 0.9589, 0.816, 0.9589, 0.816, 0.9589, 0.816, 0.9589, 0.816, 0.9589, 0.816, 0.9589, 0.816, 0.8441, 0.8129, 0.8441, 0.8129, 0.8441, 0.8129, 0.9589, 0.816, 0.9589, 0.816, 0.9589, 0.816, 0.8441, 0.8129, 0.8441, 0.8129, 0.8441, 0.8129, 0.9589, 0.816, 0.9589, 0.816, 0.9589, 0.816, 0.9589, 0.816, 0.9589, 0.816, 0.9589, 0.816, 0.9589, 0.816, 0.9589, 0.816, 0.9589, 0.816, 0.9589, 0.816, 0.9589, 0.816, 0.9589, 0.816, 0.9589, 0.816, 0.9589, 0.816, 0.9589, 0.816, 0.9589, 0.816, 0.9589, 0.816, 0.9589, 0.816, 0.9589, 0.816, 0.9589, 0.816, 0.9589, 0.816, 0.9589, 0.816, 0.9589, 0.816, 0.9589, 0.816, 0.9589, 0.816, 0.9589, 0.816, 0.9589, 0.816, 0.9589, 0.816, 0.9589, 0.816, 0.9589, 0.816, 0.8441, 0.8129, 0.8441, 0.8129, 0.8441, 0.8129, 0.9589, 0.816, 0.9589, 0.816, 0.9589, 0.816, 0.9589, 0.816, 0.9589, 0.816, 0.9589, 0.816, 0.8441, 0.8129, 0.8441, 0.8129, 0.8441, 0.8129, 0.9589, 0.816, 0.9589, 0.816, 0.9589, 0.816, 0.9589, 0.816, 0.9589, 0.816, 0.9589, 0.816, 0.8441, 0.8129, 0.8441, 0.8129, 0.8441, 0.8129, 0.9589, 0.816, 0.9589, 0.816, 0.9589, 0.816, 0.9589, 0.816, 0.9589, 0.816, 0.9589, 0.816, 0.8441, 0.8129, 0.8441, 0.8129, 0.8441, 0.8129, 0.9589, 0.816, 0.9589, 0.816, 0.9589, 0.816, 0.9589, 0.816, 0.9589, 0.816, 0.9589, 0.816, 0.8441, 0.8129, 0.8441, 0.8129, 0.8441, 0.8129, 0.8441, 0.8129, 0.8441, 0.8129, 0.8441, 0.8129, 0.9589, 0.816, 0.9589, 0.816, 0.9589, 0.816, 0.9589, 0.816, 0.9589, 0.816, 0.9589, 0.816, 0.9589, 0.816, 0.9589, 0.816, 0.9589, 0.816, 0.9589, 0.816, 0.9589, 0.816, 0.9589, 0.816, 0.9589, 0.816, 0.9589, 0.816, 0.9589, 0.816, 0.9589, 0.816, 0.9589, 0.816, 0.9589, 0.816, 0.9589, 0.816, 0.9589, 0.816, 0.9589, 0.816, 0.9589, 0.816, 0.9589, 0.816, 0.9589, 0.816, 0.9589, 0.816, 0.9589, 0.816, 0.9589, 0.816, 0.9589, 0.816, 0.9589, 0.816, 0.9589, 0.816, 0.9589, 0.816, 0.9589, 0.816, 0.9589, 0.816, 0.81, 0.5575, 0.81, 0.5575, 0.81, 0.5575, 0.81, 0.5575, 0.81, 0.5575, 0.81, 0.5575, 0.81, 0.5575, 0.81, 0.5575, 0.81, 0.5575, 0.81, 0.5575, 0.81, 0.5575, 0.81, 0.5575, 0.81, 0.5575, 0.81, 0.5575, 0.81, 0.5575, 0.81, 0.5575, 0.81, 0.5575, 0.81, 0.5575, 0.81, 0.5575, 0.81, 0.5575, 0.81, 0.5575, 0.81, 0.5575, 0.81, 0.5575, 0.81, 0.5575, 0.81, 0.5575, 0.81, 0.5575, 0.81, 0.5575, 0.81, 0.5575, 0.81, 0.5575, 0.81, 0.5575, 0.81, 0.5575, 0.81, 0.5575, 0.0861, 0.9477, 0.0861, 0.9477, 0.0861, 0.9477, 0.0861, 0.9477, 0.0861, 0.9477, 0.0861, 0.9477, 0.0861, 0.9477, 0.0861, 0.9477, 0.0861, 0.9477, 0.0861, 0.9477, 0.0861, 0.9477, 0.0861, 0.9477, 0.0861, 0.9477, 0.0861, 0.9477, 0.0861, 0.9477, 0.0861, 0.9477, 0.0861, 0.9477, 0.0861, 0.9477, 0.0861, 0.9477, 0.0861, 0.9477, 0.0861, 0.9477, 0.0861, 0.9477, 0.0861, 0.9477, 0.0861, 0.9477, 0.0861, 0.9477, 0.0861, 0.9477, 0.0861, 0.9477, 0.0861, 0.9477, 0.0861, 0.9477, 0.0861, 0.9477, 0.0861, 0.9477, 0.0861, 0.9477, 0.0861, 0.9477, 0.0861, 0.9477, 0.0861, 0.9477, 0.0861, 0.9477, 0.0861, 0.9477, 0.0861, 0.9477, 0.0861, 0.9477, 0.0861, 0.9477, 0.0861, 0.9477, 0.0861, 0.9477, 0.0861, 0.9477, 0.0861, 0.9477, 0.0861, 0.9477, 0.0861, 0.9477, 0.0861, 0.9477, 0.0861, 0.9477, 0.0861, 0.9477, 0.0861, 0.9477, 0.0861, 0.9477, 0.0861, 0.9477, 0.0861, 0.9477, 0.0861, 0.9477, 0.0861, 0.9477, 0.0861, 0.9477, 0.0861, 0.9477, 0.0861, 0.9477, 0.0861, 0.9477, 0.0861, 0.9477, 0.0861, 0.9477, 0.0861, 0.9477, 0.0861, 0.9477, 0.0861, 0.9477, 0.0861, 0.9477, 0.0861, 0.9477, 0.0861, 0.9477, 0.0861, 0.9477, 0.0861, 0.9477, 0.0861, 0.9477, 0.0861, 0.9477, 0.0861, 0.9477, 0.0861, 0.9477, 0.0861, 0.9477, 0.0861, 0.9477, 0.0861, 0.9477, 0.0861, 0.9477, 0.0861, 0.9477, 0.0861, 0.9477, 0.0861, 0.9477, 0.0861, 0.9477, 0.0861, 0.9477, 0.0861, 0.9477, 0.0861, 0.9477, 0.0861, 0.9477, 0.0861, 0.9477, 0.0861, 0.9477, 0.0861, 0.9477, 0.0861, 0.9477, 0.0861, 0.9477, 0.0861, 0.9477, 0.0861, 0.9477, 0.0861, 0.9477, 0.0861, 0.9477, 0.0861, 0.9477, 0.0861, 0.9477, 0.0861, 0.9477, 0.0861, 0.9477, 0.0861, 0.9477, 0.0861, 0.9477, 0.0861, 0.9477, 0.0861, 0.9477, 0.0861, 0.9477, 0.0861, 0.9477, 0.0861, 0.9477, 0.0861, 0.9477, 0.0861, 0.9477, 0.0861, 0.9477, 0.0861, 0.9477, 0.0861, 0.9477, 0.0861, 0.9477, 0.0861, 0.9477, 0.0861, 0.9477, 0.0861, 0.9477, 0.0861, 0.9477, 0.0861, 0.9477, 0.0861, 0.9477, 0.0861, 0.9477, 0.0861, 0.9477, 0.0861, 0.9477, 0.0861, 0.9477, 0.0861, 0.9477, 0.0861, 0.9477, 0.0861, 0.9477, 0.0861, 0.9477, 0.0861, 0.9477, 0.0861, 0.9477, 0.0861, 0.9477, 0.0861, 0.9477, 0.0861, 0.9477, 0.0861, 0.9477, 0.0861, 0.9477, 0.0861, 0.9477, 0.0861, 0.9477, 0.0861, 0.9477, 0.0861, 0.9477, 0.0861, 0.9477, 0.0861, 0.9477, 0.0861, 0.9477, 0.0861, 0.9477, 0.0861, 0.9477, 0.0861, 0.9477, 0.0861, 0.9477, 0.0861, 0.9477, 0.0861, 0.9477, 0.0861, 0.9477, 0.0861, 0.9477, 0.0861, 0.9477, 0.0861, 0.9477, 0.0861, 0.9477, 0.0861, 0.9477, 0.0861, 0.9477, 0.0861, 0.9477, 0.0861, 0.9477, 0.0861, 0.9477, 0.0861, 0.9477, 0.0861, 0.9477, 0.0861, 0.9477, 0.0861, 0.9477, 0.0861, 0.9477, 0.0861, 0.9477, 0.0861, 0.9477, 0.0861, 0.9477, 0.0861, 0.9477, 0.0861, 0.9477, 0.0861, 0.9477, 0.0861, 0.9477, 0.0861, 0.9477, 0.0861, 0.9477, 0.0861, 0.9477, 0.0861, 0.9477, 0.0861, 0.9477, 0.0861, 0.9477, 0.0861, 0.9477, 0.0861, 0.9477, 0.0861, 0.9477, 0.0861, 0.9477, 0.0861, 0.9477, 0.0861, 0.9477, 0.0861, 0.9477, 0.0861, 0.9477, 0.0861, 0.9477, 0.0861, 0.9477, 0.0861, 0.9477, 0.0861, 0.9477, 0.0861, 0.9477, 0.0861, 0.9477, 0.0861, 0.9477, 0.0861, 0.9477, 0.0861, 0.9477, 0.0861, 0.9477, 0.0861, 0.9477, 0.0861, 0.9477, 0.0861, 0.9477, 0.0861, 0.9477, 0.0861, 0.9477, 0.0861, 0.9477, 0.0861, 0.9477, 0.0861, 0.9477, 0.0861, 0.9477, 0.0861, 0.9477, 0.0861, 0.9477, 0.0861, 0.9477, 0.0861, 0.9477, 0.0861, 0.9477, 0.0861, 0.9477, 0.0861, 0.9477, 0.0861, 0.9477, 0.0861, 0.9477, 0.0861, 0.9477, 0.0861, 0.9477, 0.0861, 0.9477, 0.0861, 0.9477, 0.0861, 0.9477, 0.0861, 0.9477, 0.0861, 0.9477, 0.0861, 0.9477, 0.0861, 0.9477, 0.0861, 0.9477, 0.0861, 0.9477, 0.0861, 0.9477, 0.0861, 0.9477, 0.0861, 0.9477, 0.0861, 0.9477, 0.0861, 0.9477, 0.0861, 0.9477, 0.0861, 0.9477, 0.0861, 0.9477, 0.0861, 0.9477, 0.0861, 0.9477, 0.0861, 0.9477, 0.0861, 0.9477, 0.0861, 0.9477, 0.0861, 0.9477, 0.0861, 0.9477, 0.0861, 0.9477, 0.0861, 0.9477, 0.0861, 0.9477, 0.0861, 0.9477, 0.0861, 0.9477, 0.0861, 0.9477, 0.0861, 0.9477, 0.0861, 0.9477, 0.0861, 0.9477, 0.0861, 0.9477, 0.0861, 0.9477, 0.0861, 0.9477, 0.0861, 0.9477, 0.0861, 0.9477, 0.0861, 0.9477, 0.0861, 0.9477, 0.0861, 0.9477, 0.0861, 0.9477, 0.0861, 0.9477, 0.0861, 0.9477, 0.0861, 0.9477, 0.0861, 0.9477, 0.0861, 0.9477, 0.0861, 0.9477, 0.0861, 0.9477, 0.0861, 0.9477, 0.0861, 0.9477, 0.0861, 0.9477, 0.0861, 0.9477, 0.0861, 0.9477, 0.0861, 0.9477, 0.0861, 0.9477, 0.0861, 0.9477, 0.0861, 0.9477, 0.0861, 0.9477, 0.0861, 0.9477, 0.0861, 0.9477, 0.0861, 0.9477, 0.0861, 0.9477, 0.0861, 0.9477, 0.0861, 0.9477, 0.0861, 0.9477, 0.0861, 0.9477, 0.0861, 0.9477, 0.0861, 0.9477, 0.0861, 0.9477, 0.0861, 0.9477, 0.0861, 0.9477, 0.0861, 0.9477, 0.0861, 0.9477, 0.0861, 0.9477, 0.0861, 0.9477, 0.0861, 0.9477, 0.0861, 0.9477, 0.0861, 0.9477, 0.0861, 0.9477, 0.0861, 0.9477, 0.0861, 0.9477, 0.0861, 0.9477, 0.0861, 0.9477, 0.0861, 0.9477, 0.0861, 0.9477, 0.0861, 0.9477, 0.0861, 0.9477, 0.0861, 0.9477, 0.0861, 0.9477, 0.0861, 0.9477, 0.0861, 0.9477, 0.0861, 0.9477, 0.0861, 0.9477, 0.0861, 0.9477, 0.0861, 0.9477, 0.0861, 0.9477, 0.0861, 0.9477, 0.0861, 0.9477, 0.0861, 0.9477, 0.0861, 0.9477, 0.0861, 0.9477, 0.0861, 0.9477, 0.0861, 0.9477, 0.0861, 0.9477, 0.0861, 0.9477, 0.0861, 0.9477, 0.0861, 0.9477, 0.0861, 0.9477, 0.0861, 0.9477, 0.0861, 0.9477, 0.0861, 0.9477, 0.0861, 0.9477, 0.0861, 0.9477, 0.0861, 0.9477, 0.0861, 0.9477, 0.0861, 0.9477, 0.0861, 0.9477, 0.0861, 0.9477, 0.0861, 0.9477, 0.0861, 0.9477, 0.0861, 0.9477, 0.0861, 0.9477, 0.0861, 0.9477, 0.0861, 0.9477, 0.0861, 0.9477, 0.0861, 0.9477, 0.0861, 0.9477, 0.0861, 0.9477, 0.0861, 0.9477, 0.0861, 0.9477, 0.0861, 0.9477, 0.0861, 0.9477, 0.0861, 0.9477, 0.0861, 0.9477, 0.0861, 0.9477, 0.0861, 0.9477, 0.0861, 0.9477, 0.0861, 0.9477, 0.0861, 0.9477, 0.0861, 0.9477, 0.0861, 0.9477, 0.0861, 0.9477, 0.0861, 0.9477, 0.0861, 0.9477, 0.0861, 0.9477, 0.0861, 0.9477, 0.0861, 0.9477, 0.0861, 0.9477, 0.0861, 0.9477, 0.0861, 0.9477, 0.0861, 0.9477, 0.0861, 0.9477, 0.0861, 0.9477, 0.0861, 0.9477, 0.0861, 0.9477, 0.0861, 0.9477, 0.0861, 0.9477, 0.0861, 0.9477, 0.0861, 0.9477, 0.0861, 0.9477, 0.0861, 0.9477, 0.0861, 0.9477, 0.0861, 0.9477, 0.0861, 0.9477, 0.0861, 0.9477, 0.0861, 0.9477, 0.0861, 0.9477])
me_cube_002.materials.append(mat_material)
me_cube_002.use_remesh_fix_poles = True
me_cube_002.use_remesh_preserve_attributes = False
me_cube_002.update()
me_cube_004 = bpy.data.meshes.new('Cube.004')
me_cube_004.from_pydata([(-0.6286, 0.4574, 0.4538), (-0.6832, 0.04288, -0.1852), (-0.644, -0.196, -0.2319), (-0.5349, -0.4973, -0.236), (-0.6215, -0.5378, -0.1716), (-0.7673, -0.4545, 0.1384), (-0.6547, -0.5982, 0.4433), (-0.7906, -0.01784, 0.5867), (-0.6588, 0.09966, 0.692), (-0.6511, 0.6288, 0.3443), (-0.7062, 0.5927, 0.1675), (-0.6803, 0.5944, 0.07196), (-0.5347, 0.7007, 0.02602), (0.3818, 0.9971, 0.08139), (0.1591, 0.9317, -0.001888), (-0.09433, 0.9431, 0.02238), (-0.2678, 0.8439, 0.001851), (-0.4959, 0.6132, -0.0522), (-0.5486, 0.5418, 0.5297), (-0.3424, 0.6709, 0.5711), (-0.1072, 0.7434, 0.5963), (0.02507, 0.6989, 0.6212), (0.5235, 0.9201, 0.1072), (0.431, 0.4315, -0.04685), (0.5234, 0.7625, 0.03585), (0.3813, 0.6361, 0.5256), (0.1455, 0.5355, 0.6253), (0.2117, 0.274, 0.5765), (-0.025, -0.05997, 0.7159), (0.04752, -0.3467, 0.5474), (0.1642, -0.4336, 0.2875), (0.2074, -0.4141, 0.1704), (0.1245, -0.4803, -0.0729), (-0.3465, -0.5375, -0.2619), (-0.1342, -0.5056, -0.2575), (-0.005086, -0.4577, -0.2107), (0.1631, -0.3567, -0.1135), (-0.08389, -0.5006, 0.563), (-0.272, -0.5529, 0.6551), (-0.4127, -0.5996, 0.6475), (-0.5637, -0.6303, 0.5535), (-0.855, -0.3043, -0.08351), (-0.8376, -0.3436, 0.4023), (-0.725, -0.35, -0.1874), (-0.7627, -0.4024, 0.5322), (-0.9093, -0.282, 0.03294), (-0.8871, -0.2478, 0.4127), (-0.8293, -0.07641, -0.1281), (-0.9504, -0.2152, 0.06008), (-0.948, -0.2139, 0.2651), (-0.7318, -0.2328, 0.6606), (-0.92, -0.05359, -0.03022), (-0.9647, 0.01235, 0.09846), (-0.9757, -0.06535, 0.1912), (-0.8922, -0.08141, 0.4349), (-0.905, 0.03112, 0.3262), (-0.7557, 0.3077, -0.05237), (-0.8839, 0.149, 0.01236), (-0.6574, 0.2537, 0.5847), (-0.7981, 0.3372, 0.2001), (-0.7732, 0.3064, 0.309), (-0.4821, 0.8205, 0.1174), (-0.64, 0.6986, 0.2407), (-0.5181, 0.736, 0.3883), (-0.4338, 0.8746, 0.2523), (-0.3066, 0.9443, 0.1346), (-0.3403, 0.8638, 0.3968), (-0.2026, 1.004, 0.2841), (-0.1226, 1.035, 0.1548), (-0.07969, 0.9367, 0.4571), (-0.04393, 1.067, 0.242), (0.06224, 1.068, 0.1276), (0.1991, 1.099, 0.2537), (0.08962, 1.061, 0.338), (0.2387, 1.076, 0.1372), (0.1363, 0.922, 0.4877), (0.2885, 1.042, 0.3427), (0.3822, 1.067, 0.2087), (0.3651, 0.9516, 0.4039), (0.4783, 0.9912, 0.283), (0.5035, 0.9821, 0.1676), (0.595, 0.8444, 0.214), (0.5813, 0.8281, 0.2778), (0.4693, 0.8168, 0.4082), (0.595, 0.7726, 0.1302), (0.5451, 0.7027, 0.3621), (0.6065, 0.6059, 0.2426), (0.5806, 0.4413, 0.1739), (0.4771, 0.5187, 0.4576), (0.5686, 0.5781, 0.06999), (0.5235, 0.3775, 0.3439), (0.4695, 0.2756, 0.01032), (0.3667, -0.002477, 0.3279), (0.4375, 0.2436, 0.4001), (0.4102, 0.01972, 0.08956), (0.4292, 0.04962, 0.2116), (0.2725, -0.08733, 0.4069), (0.2436, 0.0693, 0.4707), (0.2207, -0.3586, -0.005679), (0.1329, -0.5302, 0.03665), (0.1253, -0.383, 0.4226), (0.06374, -0.6129, 0.1296), (-0.0231, -0.5989, 0.3581), (-0.03825, -0.6214, -0.1428), (-0.03432, -0.6994, -0.02274), (-0.1091, -0.7598, 0.09951), (-0.2414, -0.7127, 0.4406), (-0.1573, -0.6418, -0.192), (-0.2605, -0.7483, -0.1168), (-0.2798, -0.8101, 0.01747), (-0.225, -0.8055, 0.1623), (-0.3159, -0.6489, -0.2113), (-0.4314, -0.8124, 0.2112), (-0.3416, -0.7787, 0.3682), (-0.4055, -0.6956, 0.5432), (-0.4524, -0.7912, 0.02176), (-0.5085, -0.7444, 0.3862), (-0.4885, -0.6899, -0.1339), (-0.5693, -0.7184, 0.07998), (-0.576, -0.6796, -0.05187), (0.3956, 0.8655, 0.0116), (-0.2444, 0.593, -0.1114), (-0.5424, 0.3515, -0.1421), (0.3274, 0.7115, -0.0474), (-0.117, 0.5318, -0.1337), (-0.1424, 0.06554, -0.2412), (0.1042, 0.1419, -0.1913), (-0.4367, -0.05005, -0.2603), (0.1178, -0.1541, -0.1928), (-0.02887, -0.234, -0.2548), (-0.4515, -0.3347, -0.2845), (-0.2112, -0.3437, -0.294), (0.1777, -0.201, -0.1499), (0.2608, 0.7613, 0.5435), (-0.3, 0.466, 0.7102), (0.06002, 0.6179, 0.6466), (-0.1526, 0.476, 0.727), (-0.5083, 0.2695, 0.728), (-0.04318, 0.4834, 0.6945), (-0.3896, 0.1112, 0.8434), (0.01552, 0.3329, 0.6925), (-0.3347, -0.06492, 0.8649), (-0.5351, -0.1392, 0.818), (-0.2, -0.01895, 0.8337), (-0.4591, -0.2199, 0.8317), (-0.3148, -0.2162, 0.83), (-0.3855, -0.2893, 0.8111), (-0.5466, -0.293, 0.7812), (-0.1715, -0.281, 0.7181), (-0.6507, -0.5226, 0.5879), (-0.1017, -0.3807, 0.657), (-0.3002, -0.3877, 0.7204), (-0.4169, -0.4281, 0.7204), (-0.515, -0.4869, 0.6858)], [], [(4, 43, 3), (5, 41, 119), (41, 43, 4), (5, 42, 45), (42, 44, 46), (41, 47, 43), (42, 49, 45), (42, 46, 49), (2, 47, 1), (48, 51, 41), (49, 53, 48), (51, 52, 57), (54, 55, 53), (55, 59, 52), (7, 58, 55), (55, 60, 59), (58, 60, 55), (56, 57, 11), (57, 10, 11), (56, 11, 17), (60, 9, 59), (60, 0, 9), (119, 41, 4), (6, 42, 5), (59, 9, 10), (122, 56, 17), (43, 2, 130), (43, 130, 3), (9, 18, 63), (62, 63, 64), (61, 64, 65), (63, 19, 66), (64, 66, 67), (65, 15, 16), (65, 68, 15), (65, 67, 68), (66, 69, 67), (68, 70, 71), (67, 69, 73), (15, 71, 14), (70, 73, 72), (71, 72, 74), (14, 74, 13), (73, 75, 76), (74, 77, 13), (72, 76, 77), (75, 133, 78), (76, 78, 79), (13, 80, 22), (77, 79, 80), (0, 18, 9), (20, 21, 75), (83, 82, 79), (79, 81, 80), (80, 81, 22), (82, 86, 81), (85, 86, 82), (25, 88, 85), (86, 87, 84), (88, 90, 86), (87, 91, 89), (90, 95, 87), (87, 94, 91), (27, 97, 93), (94, 98, 91), (92, 31, 95), (98, 32, 36), (31, 99, 98), (22, 84, 24), (22, 81, 84), (23, 91, 132), (99, 101, 104), (30, 102, 101), (100, 37, 102), (29, 37, 100), (32, 103, 36), (99, 104, 32), (103, 35, 36), (101, 102, 105), (103, 34, 35), (37, 38, 106), (104, 108, 103), (105, 109, 104), (108, 111, 107), (113, 112, 110), (106, 114, 113), (111, 33, 34), (112, 115, 109), (114, 116, 113), (115, 117, 108), (112, 118, 115), (116, 118, 112), (111, 3, 33), (117, 3, 111), (116, 40, 6), (119, 4, 117), (31, 30, 101), (6, 5, 118), (118, 5, 119), (15, 14, 121), (17, 121, 122), (14, 123, 124), (124, 123, 125), (123, 23, 126), (121, 124, 127), (126, 128, 129), (127, 131, 130), (126, 129, 131), (129, 34, 131), (129, 35, 34), (128, 132, 35), (13, 120, 14), (22, 120, 13), (132, 36, 35), (131, 34, 33), (21, 135, 133), (18, 137, 19), (135, 26, 25), (134, 136, 20), (137, 139, 134), (54, 53, 49, 46), (137, 8, 142), (93, 88, 26, 27), (140, 27, 26), (140, 28, 27), (142, 147, 144), (144, 146, 145), (145, 148, 28), (146, 151, 148), (146, 152, 151), (151, 150, 148), (152, 38, 151), (153, 39, 152), (58, 8, 18), (8, 7, 142), (50, 149, 147), (149, 40, 153), (28, 29, 96), (42, 6, 44), (6, 149, 44), (5, 45, 41), (2, 43, 47), (45, 48, 41), (45, 49, 48), (46, 44, 50), (47, 41, 51), (51, 48, 52), (48, 53, 52), (54, 46, 50, 7), (57, 56, 47, 51), (1, 47, 56), (16, 12, 61, 65), (53, 55, 52), (54, 7, 55), (57, 52, 59), (57, 59, 10), (60, 58, 0), (149, 50, 44), (17, 11, 12), (122, 1, 56), (12, 11, 61), (11, 62, 61), (62, 9, 63), (61, 62, 64), (63, 18, 19), (98, 94, 95, 31), (64, 63, 66), (65, 64, 67), (66, 19, 69), (68, 67, 70), (69, 19, 20), (15, 68, 71), (70, 67, 73), (71, 70, 72), (69, 20, 75), (14, 71, 74), (73, 69, 75), (72, 73, 76), (74, 72, 77), (76, 75, 78), (77, 76, 79), (13, 77, 80), (78, 83, 79), (78, 133, 83), (11, 10, 62), (10, 9, 62), (75, 21, 133), (133, 25, 83), (79, 82, 81), (12, 16, 17), (83, 25, 85), (84, 89, 24), (81, 86, 84), (84, 87, 89), (85, 88, 86), (86, 90, 87), (88, 93, 90), (90, 92, 95), (90, 93, 92), (87, 95, 94), (93, 96, 92), (93, 97, 96), (91, 98, 36), (30, 92, 96, 100), (31, 92, 30), (96, 29, 100), (83, 85, 82), (25, 26, 88), (141, 136, 134, 139), (97, 28, 96), (132, 91, 36), (23, 89, 91), (24, 89, 23), (30, 100, 102), (32, 104, 103), (104, 101, 105), (105, 102, 106), (105, 106, 110), (102, 37, 106), (103, 107, 34), (103, 108, 107), (104, 109, 108), (105, 110, 109), (110, 106, 113), (106, 38, 114), (107, 111, 34), (110, 112, 109), (109, 115, 108), (113, 116, 112), (108, 117, 111), (114, 39, 40), (115, 119, 117), (115, 118, 119), (116, 114, 40), (116, 6, 118), (117, 4, 3), (98, 99, 32), (99, 31, 101), (114, 38, 39), (6, 40, 149), (17, 16, 121), (16, 15, 121), (121, 14, 124), (14, 120, 123), (120, 24, 123), (24, 23, 123), (1, 122, 127), (122, 121, 127), (125, 123, 126), (127, 124, 125), (126, 23, 128), (128, 23, 132), (2, 127, 130), (127, 125, 131), (125, 126, 131), (129, 128, 35), (22, 24, 120), (130, 131, 33), (130, 33, 3), (1, 127, 2), (133, 135, 25), (20, 136, 21), (19, 137, 134), (135, 138, 26), (18, 8, 137), (138, 140, 26), (143, 21, 136, 141), (28, 140, 138, 135, 21, 143), (137, 142, 139), (139, 142, 141), (152, 146, 147, 153), (142, 144, 141), (27, 28, 97), (141, 145, 143), (141, 144, 145), (142, 50, 147), (143, 145, 28), (144, 147, 146), (28, 148, 150), (145, 146, 148), (147, 149, 153), (28, 150, 29), (151, 38, 150), (152, 39, 38), (19, 134, 20), (0, 58, 18), (8, 58, 7), (142, 7, 50), (153, 40, 39), (150, 38, 37), (150, 37, 29)])
_uv = me_cube_004.uv_layers.new(name='UVMap')
_uv.uv.foreach_set('vector', [0.7015, 0.9248, 0.7015, 0.9248, 0.7015, 0.9248, 0.7015, 0.9248, 0.7015, 0.9248, 0.7015, 0.9248, 0.7015, 0.9248, 0.7015, 0.9248, 0.7015, 0.9248, 0.7015, 0.9248, 0.7015, 0.9248, 0.7015, 0.9248, 0.7015, 0.9248, 0.7015, 0.9248, 0.7015, 0.9248, 0.7015, 0.9248, 0.7015, 0.9248, 0.7015, 0.9248, 0.7015, 0.9248, 0.7015, 0.9248, 0.7015, 0.9248, 0.7015, 0.9248, 0.7015, 0.9248, 0.7015, 0.9248, 0.7015, 0.9248, 0.7015, 0.9248, 0.7015, 0.9248, 0.7015, 0.9248, 0.7015, 0.9248, 0.7015, 0.9248, 0.7015, 0.9248, 0.7015, 0.9248, 0.7015, 0.9248, 0.7015, 0.9248, 0.7015, 0.9248, 0.7015, 0.9248, 0.7015, 0.9248, 0.7015, 0.9248, 0.7015, 0.9248, 0.7015, 0.9248, 0.7015, 0.9248, 0.7015, 0.9248, 0.7015, 0.9248, 0.7015, 0.9248, 0.7015, 0.9248, 0.7015, 0.9248, 0.7015, 0.9248, 0.7015, 0.9248, 0.7015, 0.9248, 0.7015, 0.9248, 0.7015, 0.9248, 0.7015, 0.9248, 0.7015, 0.9248, 0.7015, 0.9248, 0.7015, 0.9248, 0.7015, 0.9248, 0.7015, 0.9248, 0.7015, 0.9248, 0.7015, 0.9248, 0.7015, 0.9248, 0.7015, 0.9248, 0.7015, 0.9248, 0.7015, 0.9248, 0.7015, 0.9248, 0.7015, 0.9248, 0.7015, 0.9248, 0.7015, 0.9248, 0.7015, 0.9248, 0.7015, 0.9248, 0.7015, 0.9248, 0.7015, 0.9248, 0.7015, 0.9248, 0.7015, 0.9248, 0.7015, 0.9248, 0.7015, 0.9248, 0.7015, 0.9248, 0.7015, 0.9248, 0.7015, 0.9248, 0.7015, 0.9248, 0.7015, 0.9248, 0.7015, 0.9248, 0.7015, 0.9248, 0.7015, 0.9248, 0.7015, 0.9248, 0.7015, 0.9248, 0.7015, 0.9248, 0.7015, 0.9248, 0.7015, 0.9248, 0.7015, 0.9248, 0.7015, 0.9248, 0.7015, 0.9248, 0.7015, 0.9248, 0.7015, 0.9248, 0.7015, 0.9248, 0.7015, 0.9248, 0.7015, 0.9248, 0.7015, 0.9248, 0.7015, 0.9248, 0.7015, 0.9248, 0.7015, 0.9248, 0.7015, 0.9248, 0.7015, 0.9248, 0.7015, 0.9248, 0.7015, 0.9248, 0.7015, 0.9248, 0.7015, 0.9248, 0.7015, 0.9248, 0.7015, 0.9248, 0.7015, 0.9248, 0.7015, 0.9248, 0.7015, 0.9248, 0.7015, 0.9248, 0.7015, 0.9248, 0.7015, 0.9248, 0.7015, 0.9248, 0.7015, 0.9248, 0.7015, 0.9248, 0.7015, 0.9248, 0.7015, 0.9248, 0.7015, 0.9248, 0.7015, 0.9248, 0.7015, 0.9248, 0.7015, 0.9248, 0.7015, 0.9248, 0.7015, 0.9248, 0.7015, 0.9248, 0.7015, 0.9248, 0.7015, 0.9248, 0.7015, 0.9248, 0.7015, 0.9248, 0.7015, 0.9248, 0.7015, 0.9248, 0.7015, 0.9248, 0.7015, 0.9248, 0.7015, 0.9248, 0.7015, 0.9248, 0.7015, 0.9248, 0.7015, 0.9248, 0.7015, 0.9248, 0.7015, 0.9248, 0.7015, 0.9248, 0.7015, 0.9248, 0.7015, 0.9248, 0.7015, 0.9248, 0.7015, 0.9248, 0.7015, 0.9248, 0.7015, 0.9248, 0.7015, 0.9248, 0.7015, 0.9248, 0.7015, 0.9248, 0.7015, 0.9248, 0.7015, 0.9248, 0.7015, 0.9248, 0.7015, 0.9248, 0.7015, 0.9248, 0.7015, 0.9248, 0.7015, 0.9248, 0.7015, 0.9248, 0.7015, 0.9248, 0.7015, 0.9248, 0.7015, 0.9248, 0.7015, 0.9248, 0.7015, 0.9248, 0.7015, 0.9248, 0.7015, 0.9248, 0.7015, 0.9248, 0.7015, 0.9248, 0.7015, 0.9248, 0.7015, 0.9248, 0.7015, 0.9248, 0.7015, 0.9248, 0.7015, 0.9248, 0.7015, 0.9248, 0.7015, 0.9248, 0.7015, 0.9248, 0.7015, 0.9248, 0.7015, 0.9248, 0.7015, 0.9248, 0.7015, 0.9248, 0.7015, 0.9248, 0.7015, 0.9248, 0.7015, 0.9248, 0.7015, 0.9248, 0.7015, 0.9248, 0.7015, 0.9248, 0.7015, 0.9248, 0.7015, 0.9248, 0.7015, 0.9248, 0.7015, 0.9248, 0.7015, 0.9248, 0.7015, 0.9248, 0.7015, 0.9248, 0.7015, 0.9248, 0.7015, 0.9248, 0.7015, 0.9248, 0.7015, 0.9248, 0.7015, 0.9248, 0.7015, 0.9248, 0.7015, 0.9248, 0.7015, 0.9248, 0.7015, 0.9248, 0.7015, 0.9248, 0.7015, 0.9248, 0.7015, 0.9248, 0.7015, 0.9248, 0.7015, 0.9248, 0.7015, 0.9248, 0.7015, 0.9248, 0.7015, 0.9248, 0.7015, 0.9248, 0.7015, 0.9248, 0.7015, 0.9248, 0.7015, 0.9248, 0.7015, 0.9248, 0.7015, 0.9248, 0.7015, 0.9248, 0.7015, 0.9248, 0.7015, 0.9248, 0.7015, 0.9248, 0.7015, 0.9248, 0.7015, 0.9248, 0.7015, 0.9248, 0.7015, 0.9248, 0.7015, 0.9248, 0.7015, 0.9248, 0.7015, 0.9248, 0.7015, 0.9248, 0.7015, 0.9248, 0.7015, 0.9248, 0.7015, 0.9248, 0.7015, 0.9248, 0.7015, 0.9248, 0.7015, 0.9248, 0.7015, 0.9248, 0.7015, 0.9248, 0.7015, 0.9248, 0.7015, 0.9248, 0.7015, 0.9248, 0.7015, 0.9248, 0.7015, 0.9248, 0.7015, 0.9248, 0.7015, 0.9248, 0.7015, 0.9248, 0.7015, 0.9248, 0.7015, 0.9248, 0.7015, 0.9248, 0.7015, 0.9248, 0.7015, 0.9248, 0.7015, 0.9248, 0.7015, 0.9248, 0.7015, 0.9248, 0.7015, 0.9248, 0.7015, 0.9248, 0.7015, 0.9248, 0.7015, 0.9248, 0.7015, 0.9248, 0.7015, 0.9248, 0.7015, 0.9248, 0.7015, 0.9248, 0.7015, 0.9248, 0.7015, 0.9248, 0.7015, 0.9248, 0.7015, 0.9248, 0.7015, 0.9248, 0.7015, 0.9248, 0.7015, 0.9248, 0.7015, 0.9248, 0.7015, 0.9248, 0.7015, 0.9248, 0.7015, 0.9248, 0.7015, 0.9248, 0.7015, 0.9248, 0.7015, 0.9248, 0.7015, 0.9248, 0.7015, 0.9248, 0.7015, 0.9248, 0.7015, 0.9248, 0.7015, 0.9248, 0.7015, 0.9248, 0.7015, 0.9248, 0.7015, 0.9248, 0.7015, 0.9248, 0.7015, 0.9248, 0.7015, 0.9248, 0.7015, 0.9248, 0.7015, 0.9248, 0.7015, 0.9248, 0.7015, 0.9248, 0.7015, 0.9248, 0.7015, 0.9248, 0.7015, 0.9248, 0.7015, 0.9248, 0.7015, 0.9248, 0.7015, 0.9248, 0.7015, 0.9248, 0.7015, 0.9248, 0.7015, 0.9248, 0.7015, 0.9248, 0.7015, 0.9248, 0.7015, 0.9248, 0.7015, 0.9248, 0.7015, 0.9248, 0.7015, 0.9248, 0.7015, 0.9248, 0.7015, 0.9248, 0.7015, 0.9248, 0.7015, 0.9248, 0.7015, 0.9248, 0.7015, 0.9248, 0.7015, 0.9248, 0.7015, 0.9248, 0.7015, 0.9248, 0.7015, 0.9248, 0.7015, 0.9248, 0.7015, 0.9248, 0.7015, 0.9248, 0.7015, 0.9248, 0.7015, 0.9248, 0.7015, 0.9248, 0.7015, 0.9248, 0.7015, 0.9248, 0.7015, 0.9248, 0.7015, 0.9248, 0.7015, 0.9248, 0.7015, 0.9248, 0.7015, 0.9248, 0.7015, 0.9248, 0.7015, 0.9248, 0.7015, 0.9248, 0.7015, 0.9248, 0.7015, 0.9248, 0.7015, 0.9248, 0.7015, 0.9248, 0.7015, 0.9248, 0.7015, 0.9248, 0.7015, 0.9248, 0.7015, 0.9248, 0.7015, 0.9248, 0.7015, 0.9248, 0.7015, 0.9248, 0.7015, 0.9248, 0.7015, 0.9248, 0.7015, 0.9248, 0.7015, 0.9248, 0.7015, 0.9248, 0.7015, 0.9248, 0.7015, 0.9248, 0.7015, 0.9248, 0.7015, 0.9248, 0.7015, 0.9248, 0.7015, 0.9248, 0.7015, 0.9248, 0.7015, 0.9248, 0.7015, 0.9248, 0.7015, 0.9248, 0.7015, 0.9248, 0.7015, 0.9248, 0.7015, 0.9248, 0.7015, 0.9248, 0.7015, 0.9248, 0.7015, 0.9248, 0.7015, 0.9248, 0.7015, 0.9248, 0.7015, 0.9248, 0.7015, 0.9248, 0.7015, 0.9248, 0.7015, 0.9248, 0.7015, 0.9248, 0.7015, 0.9248, 0.7015, 0.9248, 0.7015, 0.9248, 0.7015, 0.9248, 0.7015, 0.9248, 0.7015, 0.9248, 0.7015, 0.9248, 0.7015, 0.9248, 0.7015, 0.9248, 0.7015, 0.9248, 0.7015, 0.9248, 0.7015, 0.9248, 0.7015, 0.9248, 0.7015, 0.9248, 0.7015, 0.9248, 0.7015, 0.9248, 0.7015, 0.9248, 0.7015, 0.9248, 0.7015, 0.9248, 0.7015, 0.9248, 0.7015, 0.9248, 0.7015, 0.9248, 0.7015, 0.9248, 0.7015, 0.9248, 0.7015, 0.9248, 0.7015, 0.9248, 0.7015, 0.9248, 0.7015, 0.9248, 0.7015, 0.9248, 0.7015, 0.9248, 0.7015, 0.9248, 0.7015, 0.9248, 0.7015, 0.9248, 0.7015, 0.9248, 0.7015, 0.9248, 0.7015, 0.9248, 0.7015, 0.9248, 0.7015, 0.9248, 0.7015, 0.9248, 0.7015, 0.9248, 0.7015, 0.9248, 0.7015, 0.9248, 0.7015, 0.9248, 0.7015, 0.9248, 0.7015, 0.9248, 0.7015, 0.9248, 0.7015, 0.9248, 0.7015, 0.9248, 0.7015, 0.9248, 0.7015, 0.9248, 0.7015, 0.9248, 0.7015, 0.9248, 0.7015, 0.9248, 0.7015, 0.9248, 0.7015, 0.9248, 0.7015, 0.9248, 0.7015, 0.9248, 0.7015, 0.9248, 0.7015, 0.9248, 0.7015, 0.9248, 0.7015, 0.9248, 0.7015, 0.9248, 0.7015, 0.9248, 0.7015, 0.9248, 0.7015, 0.9248, 0.7015, 0.9248, 0.7015, 0.9248, 0.7015, 0.9248, 0.7015, 0.9248, 0.7015, 0.9248, 0.7015, 0.9248, 0.7015, 0.9248, 0.7015, 0.9248, 0.7015, 0.9248, 0.7015, 0.9248, 0.7015, 0.9248, 0.7015, 0.9248, 0.7015, 0.9248, 0.7015, 0.9248, 0.7015, 0.9248, 0.7015, 0.9248, 0.7015, 0.9248, 0.7015, 0.9248, 0.7015, 0.9248, 0.7015, 0.9248, 0.7015, 0.9248, 0.7015, 0.9248, 0.7015, 0.9248, 0.7015, 0.9248, 0.7015, 0.9248, 0.7015, 0.9248, 0.7015, 0.9248, 0.7015, 0.9248, 0.7015, 0.9248, 0.7015, 0.9248, 0.7015, 0.9248, 0.7015, 0.9248, 0.7015, 0.9248, 0.7015, 0.9248, 0.7015, 0.9248, 0.7015, 0.9248, 0.7015, 0.9248, 0.7015, 0.9248, 0.7015, 0.9248, 0.7015, 0.9248, 0.7015, 0.9248, 0.7015, 0.9248, 0.7015, 0.9248, 0.7015, 0.9248, 0.7015, 0.9248, 0.7015, 0.9248, 0.7015, 0.9248, 0.7015, 0.9248, 0.7015, 0.9248, 0.7015, 0.9248, 0.7015, 0.9248, 0.7015, 0.9248, 0.7015, 0.9248, 0.7015, 0.9248, 0.7015, 0.9248, 0.7015, 0.9248, 0.7015, 0.9248, 0.7015, 0.9248, 0.7015, 0.9248, 0.7015, 0.9248, 0.7015, 0.9248, 0.7015, 0.9248, 0.7015, 0.9248, 0.7015, 0.9248, 0.7015, 0.9248, 0.7015, 0.9248, 0.7015, 0.9248, 0.7015, 0.9248, 0.7015, 0.9248, 0.7015, 0.9248, 0.7015, 0.9248, 0.7015, 0.9248, 0.7015, 0.9248, 0.7015, 0.9248, 0.7015, 0.9248, 0.7015, 0.9248, 0.7015, 0.9248, 0.7015, 0.9248, 0.7015, 0.9248, 0.7015, 0.9248, 0.7015, 0.9248, 0.7015, 0.9248, 0.7015, 0.9248, 0.7015, 0.9248, 0.7015, 0.9248, 0.7015, 0.9248, 0.7015, 0.9248, 0.7015, 0.9248, 0.7015, 0.9248, 0.7015, 0.9248, 0.7015, 0.9248, 0.7015, 0.9248, 0.7015, 0.9248, 0.7015, 0.9248, 0.7015, 0.9248, 0.7015, 0.9248, 0.7015, 0.9248, 0.7015, 0.9248, 0.7015, 0.9248, 0.7015, 0.9248, 0.7015, 0.9248, 0.7015, 0.9248, 0.7015, 0.9248, 0.7015, 0.9248, 0.7015, 0.9248, 0.7015, 0.9248, 0.7015, 0.9248, 0.7015, 0.9248, 0.7015, 0.9248, 0.7015, 0.9248, 0.7015, 0.9248, 0.7015, 0.9248, 0.7015, 0.9248, 0.7015, 0.9248, 0.7015, 0.9248, 0.7015, 0.9248, 0.7015, 0.9248, 0.7015, 0.9248, 0.7015, 0.9248, 0.7015, 0.9248, 0.7015, 0.9248, 0.7015, 0.9248, 0.7015, 0.9248, 0.7015, 0.9248, 0.7015, 0.9248, 0.7015, 0.9248, 0.7015, 0.9248, 0.7015, 0.9248, 0.7015, 0.9248, 0.7015, 0.9248, 0.7015, 0.9248, 0.7015, 0.9248, 0.7015, 0.9248, 0.7015, 0.9248, 0.7015, 0.9248, 0.7015, 0.9248, 0.7015, 0.9248, 0.7015, 0.9248, 0.7015, 0.9248, 0.7015, 0.9248, 0.7015, 0.9248, 0.7015, 0.9248, 0.7015, 0.9248, 0.7015, 0.9248, 0.7015, 0.9248, 0.7015, 0.9248, 0.7015, 0.9248, 0.7015, 0.9248, 0.7015, 0.9248, 0.7015, 0.9248, 0.7015, 0.9248, 0.7015, 0.9248, 0.7015, 0.9248, 0.7015, 0.9248, 0.7015, 0.9248, 0.7015, 0.9248, 0.7015, 0.9248, 0.7015, 0.9248, 0.7015, 0.9248, 0.7015, 0.9248, 0.7015, 0.9248, 0.7015, 0.9248, 0.7015, 0.9248, 0.7015, 0.9248, 0.7015, 0.9248, 0.7015, 0.9248, 0.7015, 0.9248, 0.7015, 0.9248, 0.7015, 0.9248, 0.7015, 0.9248, 0.7015, 0.9248, 0.7015, 0.9248, 0.7015, 0.9248, 0.7015, 0.9248, 0.7015, 0.9248, 0.7015, 0.9248, 0.7015, 0.9248, 0.7015, 0.9248, 0.7015, 0.9248, 0.7015, 0.9248, 0.7015, 0.9248, 0.7015, 0.9248, 0.7015, 0.9248, 0.7015, 0.9248, 0.7015, 0.9248, 0.7015, 0.9248, 0.7015, 0.9248, 0.7015, 0.9248, 0.7015, 0.9248, 0.7015, 0.9248, 0.7015, 0.9248, 0.7015, 0.9248, 0.7015, 0.9248, 0.7015, 0.9248, 0.7015, 0.9248, 0.7015, 0.9248, 0.7015, 0.9248, 0.7015, 0.9248, 0.7015, 0.9248, 0.7015, 0.9248, 0.7015, 0.9248, 0.7015, 0.9248, 0.7015, 0.9248, 0.7015, 0.9248, 0.7015, 0.9248, 0.7015, 0.9248, 0.7015, 0.9248, 0.7015, 0.9248, 0.7015, 0.9248, 0.7015, 0.9248, 0.7015, 0.9248, 0.7015, 0.9248, 0.7015, 0.9248, 0.7015, 0.9248, 0.7015, 0.9248, 0.7015, 0.9248, 0.7015, 0.9248, 0.7015, 0.9248, 0.7015, 0.9248, 0.7015, 0.9248, 0.7015, 0.9248, 0.7015, 0.9248, 0.7015, 0.9248, 0.7015, 0.9248, 0.7015, 0.9248, 0.7015, 0.9248, 0.7015, 0.9248, 0.7015, 0.9248, 0.7015, 0.9248, 0.7015, 0.9248, 0.7015, 0.9248, 0.7015, 0.9248, 0.7015, 0.9248, 0.7015, 0.9248, 0.7015, 0.9248, 0.7015, 0.9248, 0.7015, 0.9248, 0.7015, 0.9248, 0.7015, 0.9248, 0.7015, 0.9248, 0.7015, 0.9248, 0.7015, 0.9248, 0.7015, 0.9248, 0.7015, 0.9248, 0.7015, 0.9248, 0.7015, 0.9248, 0.7015, 0.9248, 0.7015, 0.9248, 0.7015, 0.9248, 0.7015, 0.9248, 0.7015, 0.9248, 0.7015, 0.9248, 0.7015, 0.9248, 0.7015, 0.9248, 0.7015, 0.9248, 0.7015, 0.9248, 0.7015, 0.9248, 0.7015, 0.9248, 0.7015, 0.9248, 0.7015, 0.9248, 0.7015, 0.9248, 0.7015, 0.9248, 0.7015, 0.9248, 0.7015, 0.9248, 0.7015, 0.9248, 0.7015, 0.9248, 0.7015, 0.9248, 0.7015, 0.9248, 0.7015, 0.9248, 0.7015, 0.9248, 0.7015, 0.9248, 0.7015, 0.9248, 0.7015, 0.9248, 0.7015, 0.9248, 0.7015, 0.9248, 0.7015, 0.9248, 0.7015, 0.9248, 0.7015, 0.9248, 0.7015, 0.9248, 0.7015, 0.9248, 0.7015, 0.9248, 0.7015, 0.9248, 0.7015, 0.9248, 0.7015, 0.9248, 0.7015, 0.9248, 0.7015, 0.9248, 0.7015, 0.9248, 0.7015, 0.9248, 0.7015, 0.9248, 0.7015, 0.9248, 0.7015, 0.9248, 0.7015, 0.9248, 0.7015, 0.9248, 0.7015, 0.9248, 0.7015, 0.9248, 0.7015, 0.9248, 0.7015, 0.9248, 0.7015, 0.9248, 0.7015, 0.9248, 0.7015, 0.9248, 0.7015, 0.9248, 0.7015, 0.9248, 0.7015, 0.9248, 0.7015, 0.9248, 0.7015, 0.9248, 0.7015, 0.9248, 0.7015, 0.9248, 0.7015, 0.9248, 0.7015, 0.9248, 0.7015, 0.9248, 0.7015, 0.9248, 0.7015, 0.9248, 0.7015, 0.9248, 0.7015, 0.9248, 0.7015, 0.9248, 0.7015, 0.9248, 0.7015, 0.9248, 0.7015, 0.9248, 0.7015, 0.9248, 0.7015, 0.9248, 0.7015, 0.9248, 0.7015, 0.9248, 0.7015, 0.9248, 0.7015, 0.9248, 0.7015, 0.9248, 0.7015, 0.9248, 0.7015, 0.9248, 0.7015, 0.9248, 0.7015, 0.9248, 0.7015, 0.9248, 0.7015, 0.9248, 0.7015, 0.9248, 0.7015, 0.9248, 0.7015, 0.9248, 0.7015, 0.9248, 0.7015, 0.9248, 0.7015, 0.9248, 0.7015, 0.9248, 0.7015, 0.9248, 0.7015, 0.9248, 0.7015, 0.9248, 0.7015, 0.9248, 0.7015, 0.9248, 0.7015, 0.9248, 0.7015, 0.9248, 0.7015, 0.9248, 0.7015, 0.9248, 0.7015, 0.9248, 0.7015, 0.9248, 0.7015, 0.9248, 0.7015, 0.9248, 0.7015, 0.9248, 0.7015, 0.9248, 0.7015, 0.9248, 0.7015, 0.9248, 0.7015, 0.9248, 0.7015, 0.9248, 0.7015, 0.9248, 0.7015, 0.9248, 0.7015, 0.9248, 0.7015, 0.9248, 0.7015, 0.9248, 0.7015, 0.9248, 0.7015, 0.9248, 0.7015, 0.9248, 0.7015, 0.9248, 0.7015, 0.9248, 0.7015, 0.9248, 0.7015, 0.9248, 0.7015, 0.9248, 0.7015, 0.9248, 0.7015, 0.9248, 0.7015, 0.9248, 0.7015, 0.9248, 0.7015, 0.9248, 0.7015, 0.9248, 0.7015, 0.9248, 0.7015, 0.9248, 0.7015, 0.9248, 0.7015, 0.9248, 0.7015, 0.9248, 0.7015, 0.9248, 0.7015, 0.9248, 0.7015, 0.9248, 0.7015, 0.9248, 0.7015, 0.9248, 0.7015, 0.9248, 0.7015, 0.9248, 0.7015, 0.9248, 0.7015, 0.9248, 0.7015, 0.9248, 0.7015, 0.9248, 0.7015, 0.9248, 0.7015, 0.9248, 0.7015, 0.9248, 0.7015, 0.9248, 0.7015, 0.9248, 0.7015, 0.9248, 0.7015, 0.9248, 0.7015, 0.9248, 0.7015, 0.9248, 0.7015, 0.9248, 0.7015, 0.9248, 0.7015, 0.9248, 0.7015, 0.9248, 0.7015, 0.9248, 0.7015, 0.9248, 0.7015, 0.9248, 0.7015, 0.9248, 0.7015, 0.9248, 0.7015, 0.9248, 0.7015, 0.9248, 0.7015, 0.9248, 0.7015, 0.9248, 0.7015, 0.9248, 0.7015, 0.9248, 0.7015, 0.9248, 0.7015, 0.9248, 0.7015, 0.9248, 0.7015, 0.9248, 0.7015, 0.9248, 0.7015, 0.9248, 0.7015, 0.9248, 0.7015, 0.9248, 0.7015, 0.9248, 0.7015, 0.9248, 0.7015, 0.9248, 0.7015, 0.9248, 0.7015, 0.9248, 0.7015, 0.9248, 0.7015, 0.9248, 0.7015, 0.9248, 0.7015, 0.9248, 0.7015, 0.9248, 0.7015, 0.9248, 0.7015, 0.9248, 0.7015, 0.9248, 0.7015, 0.9248, 0.7015, 0.9248, 0.7015, 0.9248, 0.7015, 0.9248, 0.7015, 0.9248, 0.7015, 0.9248, 0.7015, 0.9248, 0.7015, 0.9248, 0.7015, 0.9248, 0.7015, 0.9248, 0.7015, 0.9248, 0.7015, 0.9248, 0.7015, 0.9248, 0.7015, 0.9248, 0.7015, 0.9248, 0.7015, 0.9248])
me_cube_004.materials.append(mat_material)
me_cube_004.use_remesh_fix_poles = True
me_cube_004.use_remesh_preserve_attributes = False
me_cube_004.update()

# ---- objects
ob_cube = bpy.data.objects.new('Cube', me_cube_002)
ob_cube_001 = bpy.data.objects.new('Cube.001', me_cube_004)

# ---- transforms, parenting, visibility, modifiers, constraints
ob_cube.location = (-0.05264, -0.05657, 1.0)
ob_cube_001.location = (0.0, 0.0, 0.0)

# ---- collection membership
col_collection.objects.link(ob_cube)
col_collection.objects.link(ob_cube_001)

# ---- scene / render settings (as saved in the file)
scene.frame_start = 1; scene.frame_end = 250; scene.frame_set(190)
scene.render.engine = 'BLENDER_EEVEE_NEXT'
scene.cycles.sampling_pattern = 'TABULATED_SOBOL'
scene.cycles.use_light_tree = False
scene.view_settings.view_transform = 'Standard'
bpy.context.view_layer.update()

# ---- added for rendering (the .blend has no active camera and no usable light): camera, sun
cam_auto = bpy.data.cameras.new('AutoCamera')
cam_auto.lens = 50.0
cam_auto.sensor_width = 36.0
cam_auto.clip_end = 1000.0
ob_auto_camera = bpy.data.objects.new('AutoCamera', cam_auto)
scene.collection.objects.link(ob_auto_camera)
ob_auto_camera.location = (13.5082, -15.4804, 16.1354)
ob_auto_camera.rotation_euler = (1.09748, -7.21219e-08, 0.694738)
scene.camera = ob_auto_camera
light_auto_sun = bpy.data.lights.new('AutoSun', 'SUN')
light_auto_sun.energy = 3.0
light_auto_sun.angle = 0.0523599
ob_auto_sun = bpy.data.objects.new('AutoSun', light_auto_sun)
scene.collection.objects.link(ob_auto_sun)
ob_auto_sun.rotation_euler = (0.872665, 0.174533, 0.523599)
bpy.context.view_layer.update()
